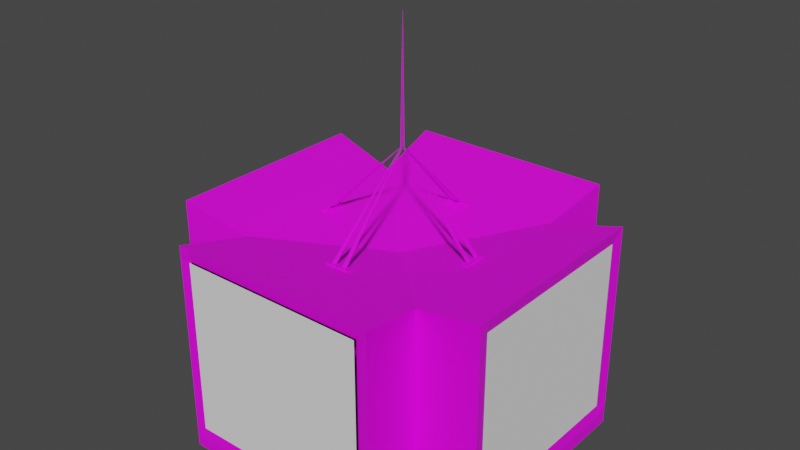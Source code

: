 # Source: SuperTVEnemy.blend  (saved by Blender 3.4.6; exported with 4.5.12 LTS)
import bpy
from mathutils import Matrix  # noqa: F401  (used for matrix-valued properties, if any)

bpy.ops.wm.read_factory_settings(use_empty=True)
scene = bpy.context.scene
scene.name = 'Scene'

# ---- collections
col_collection = bpy.data.collections.new('Collection'); scene.collection.children.link(col_collection)

# ---- images (referenced by path relative to the original .blend; pixels are not part of the script)
import os
ASSET_DIR = os.environ.get("B2B_ASSET_DIR", "")  # directory of the original .blend (textures are referenced by path, not embedded)
HERE = os.path.dirname(os.path.abspath(__file__))  # packed textures are extracted next to this script under _unpacked/

def load_image(name, relpath, width, height, colorspace="sRGB"):
    """Load a texture the original file referenced (path relative to the .blend, or extracted next to this script)."""
    p = next((c for c in (os.path.join(HERE, relpath), os.path.join(ASSET_DIR, relpath)) if relpath and os.path.exists(c)), "")
    if p:
        img = bpy.data.images.load(p, check_existing=True)
        img.name = name
    else:  # same state as the original file: an image datablock whose file is absent (Cycles renders it pink)
        img = bpy.data.images.new(name, width, height)
        img.source = "FILE"
        img.filepath = "//" + (relpath or name)
    img.colorspace_settings.name = colorspace
    return img
img_dungeons_2_texture_01_a_png_001 = load_image('Dungeons_2_Texture_01_A.png.001', 'Dungeons_2_Texture_01_A.png', 1024, 1024, 'sRGB')
img_dungeons_2_texture_01_a_png = load_image('Dungeons_2_Texture_01_A.png', 'Dungeons_2_Texture_01_A.png', 1024, 1024, 'sRGB')

# ---- materials (node trees are filled in below, after node groups)
mat_material_001 = bpy.data.materials.new('Material.001')
mat_material_001.alpha_threshold = 0.0
mat_material_001.use_transparent_shadow = False
mat_material_001.roughness = 0.5
mat_material_001.line_color = (0.0, 0.0, 0.0, 1.0)
mat_material = bpy.data.materials.new('Material')
mat_material.alpha_threshold = 0.0
mat_material.use_transparent_shadow = False
mat_material.roughness = 0.5
mat_material.line_color = (0.0, 0.0, 0.0, 1.0)

# ---- material node trees
mat_material_001.use_nodes = True; mat_material_001.node_tree.nodes.clear()
_N = mat_material_001.node_tree.nodes; _L = mat_material_001.node_tree.links
n0 = _N.new('ShaderNodeOutputMaterial'); n0.name = 'Material Output'; n0.location = (300, 300)
n1 = _N.new('ShaderNodeBsdfPrincipled'); n1.name = 'Principled BSDF'; n1.location = (10, 300)
n1.distribution = 'GGX'
n1.subsurface_method = 'RANDOM_WALK_SKIN'
n1.inputs[3].default_value = 1.45
n1.inputs[27].default_value = (0.0, 0.0, 0.0, 1.0)
n1.inputs[28].default_value = 1.0
n2 = _N.new('ShaderNodeTexImage'); n2.name = 'Image Texture'; n2.location = (-235, 99)
n2.image = img_dungeons_2_texture_01_a_png_001
_L.new(n1.outputs[0], n0.inputs[0])
_L.new(n2.outputs[0], n1.inputs[0])
n0.is_active_output = True
mat_material.use_nodes = True; mat_material.node_tree.nodes.clear()
_N = mat_material.node_tree.nodes; _L = mat_material.node_tree.links
n0 = _N.new('ShaderNodeOutputMaterial'); n0.name = 'Material Output'; n0.location = (300, 300)
n1 = _N.new('ShaderNodeBsdfPrincipled'); n1.name = 'Principled BSDF'; n1.location = (10, 300)
n1.distribution = 'GGX'
n1.subsurface_method = 'RANDOM_WALK_SKIN'
n1.inputs[3].default_value = 1.45
n1.inputs[27].default_value = (0.0, 0.0, 0.0, 1.0)
n1.inputs[28].default_value = 1.0
n2 = _N.new('ShaderNodeTexImage'); n2.name = 'Image Texture'; n2.location = (-235, 99)
n2.image = img_dungeons_2_texture_01_a_png
_L.new(n1.outputs[0], n0.inputs[0])
_L.new(n2.outputs[0], n1.inputs[0])
n0.is_active_output = True

# ---- world
world_world = bpy.data.worlds.new('World'); scene.world = world_world
world_world.use_nodes = True; world_world.node_tree.nodes.clear()
_N = world_world.node_tree.nodes; _L = world_world.node_tree.links
n0 = _N.new('ShaderNodeOutputWorld'); n0.name = 'World Output'; n0.location = (300, 300)
n1 = _N.new('ShaderNodeBackground'); n1.name = 'Background'; n1.location = (10, 300)
n1.inputs[0].default_value = (0.05088, 0.05088, 0.05088, 1.0)
_L.new(n1.outputs[0], n0.inputs[0])
n0.is_active_output = True
world_world.color = (0.05088, 0.05088, 0.05088)
world_world.use_sun_shadow = False
world_world.sun_shadow_jitter_overblur = 0.0

# ---- meshes
me_cube_001 = bpy.data.meshes.new('Cube.001')
me_cube_001.from_pydata([(-0.9764, 0.05567, -0.7224), (-0.9764, -0.09791, -0.7224), (-0.9764, 0.7443, -0.7224), (-0.9764, -1.102, -0.7224), (-0.9764, 0.05567, 1.329), (-0.9764, -0.09791, 1.329), (-0.9764, 0.7443, 1.329), (-0.9764, -1.102, 1.329), (-0.9764, 1.109, -0.7224), (-0.9764, 1.109, 1.329)], [], [(0, 4, 6, 2), (3, 7, 5, 1), (1, 5, 4, 0), (2, 6, 9, 8)])
_uv = me_cube_001.uv_layers.new(name='UVMap')
_uv.uv.foreach_set('vector', [0.07892, 0.5225, 0.9502, 0.5225, 0.9502, 0.8149, 0.07892, 0.8149, 0.07892, 0.03101, 0.9502, 0.03101, 0.9502, 0.4572, 0.07892, 0.4572, 0.07892, 0.4572, 0.9502, 0.4572, 0.9502, 0.5225, 0.07892, 0.5225, 0.07892, 0.8149, 0.9502, 0.8149, 0.9502, 0.9697, 0.07892, 0.9697])
me_cube_001.materials.append(None)
me_cube_001.use_mirror_vertex_groups = False
me_cube_001.update()
me_cube_002 = bpy.data.meshes.new('Cube.002')
me_cube_002.from_pydata([(-0.9764, 0.05567, -0.7224), (-0.9764, -0.09791, -0.7224), (-0.9764, 0.7443, -0.7224), (-0.9764, -1.102, -0.7224), (-0.9764, 0.05567, 1.329), (-0.9764, -0.09791, 1.329), (-0.9764, 0.7443, 1.329), (-0.9764, -1.102, 1.329), (-0.9764, 1.109, -0.7224), (-0.9764, 1.109, 1.329)], [], [(0, 4, 6, 2), (3, 7, 5, 1), (1, 5, 4, 0), (2, 6, 9, 8)])
_uv = me_cube_002.uv_layers.new(name='UVMap')
_uv.uv.foreach_set('vector', [0.07892, 0.5225, 0.9502, 0.5225, 0.9502, 0.8149, 0.07892, 0.8149, 0.07892, 0.03101, 0.9502, 0.03101, 0.9502, 0.4572, 0.07892, 0.4572, 0.07892, 0.4572, 0.9502, 0.4572, 0.9502, 0.5225, 0.07892, 0.5225, 0.07892, 0.8149, 0.9502, 0.8149, 0.9502, 0.9697, 0.07892, 0.9697])
me_cube_002.materials.append(None)
me_cube_002.use_mirror_vertex_groups = False
me_cube_002.update()
me_cube_003 = bpy.data.meshes.new('Cube.003')
me_cube_003.from_pydata([(0.02362, 1.0, 1.0), (0.02362, 1.0, -1.0), (0.02362, -1.0, 1.0), (0.02362, -1.0, -1.0), (-1.976, 1.244, 1.48), (-1.976, 1.244, -1.007), (-1.976, -1.244, 1.48), (-1.976, -1.244, -1.007), (-0.9343, 0.1247, 1.23), (-1.018, 0.135, 1.25), (-1.018, -0.135, 1.25), (-0.9343, -0.1247, 1.23), (-1.976, 0.05567, -1.007), (0.02362, 0.04476, 1.0), (-1.976, 0.05567, 1.48), (0.02362, 0.04476, -1.0), (-0.9343, 0.005583, 1.23), (-1.018, 0.006042, 1.25), (-1.976, -0.09791, -1.007), (0.02362, -0.07872, 1.0), (-0.9343, -0.009818, 1.23), (-1.976, -0.09791, 1.48), (0.02362, -0.07872, -1.0), (-1.018, -0.01063, 1.25), (-0.9786, 0.09463, 1.262), (-0.9642, 0.09287, 1.259), (-0.9642, -0.046, 1.259), (-0.9642, -0.09287, 1.259), (-0.9786, 0.04169, 1.262), (-0.9786, -0.09463, 1.262), (-0.9642, 0.04161, 1.259), (-0.9786, -0.04613, 1.262), (-1.013, 0.135, 1.271), (-0.9293, 0.1247, 1.251), (-0.9293, -0.009818, 1.251), (-0.9293, -0.1247, 1.251), (-1.013, 0.006042, 1.271), (-1.013, -0.135, 1.271), (-0.9293, 0.005583, 1.251), (-1.013, -0.01063, 1.271), (-0.03096, 0.01992, 2.236), (-0.02968, 0.01975, 2.236), (-0.02968, 0.006874, 2.236), (-0.02968, 0.002526, 2.236), (-0.03096, 0.01501, 2.236), (-0.03096, 0.002363, 2.236), (-0.02968, 0.015, 2.236), (-0.03096, 0.006861, 2.236), (0.02362, 1.0, -0.7708), (-1.976, -1.244, -0.7224), (0.02362, -1.0, -0.7708), (-1.976, 1.244, -0.7224), (0.02362, 0.04476, -0.7708), (-1.953, 0.05567, -0.7224), (-1.953, -0.09791, -0.7224), (0.02362, -0.07872, -0.7708), (-1.976, 0.7443, 1.48), (0.02362, 0.5984, -1.0), (-1.018, 0.08077, 1.25), (-1.976, 0.7443, -1.007), (0.02362, 0.5984, 1.0), (-0.9343, 0.07464, 1.23), (-1.013, 0.08077, 1.271), (-0.9293, 0.07464, 1.251), (-0.9786, 0.07238, 1.262), (-0.9642, 0.07133, 1.259), (-0.03096, 0.01785, 2.236), (-0.02968, 0.01775, 2.236), (0.02362, 0.5984, -0.7708), (-1.953, 0.7443, -0.7224), (0.02362, 0.9528, -0.9528), (0.02362, 0.9528, -0.8181), (0.02362, 0.6457, -0.8181), (0.02362, 0.6457, -0.9528), (0.2296, 0.9528, -0.8181), (0.2296, 0.9528, -0.9528), (0.2296, 0.6457, -0.9528), (0.2296, 0.6457, -0.8181), (0.2296, 0.9067, -0.9067), (0.2296, 0.9067, -0.8641), (0.2296, 0.6917, -0.8641), (0.2296, 0.6917, -0.9067), (-1.976, -1.102, -1.007), (0.02362, -0.8858, 1.0), (-0.9343, -0.1105, 1.23), (-1.976, -1.102, 1.48), (0.02362, -0.8858, -1.0), (-1.018, -0.1196, 1.25), (-0.9293, -0.1105, 1.251), (-1.013, -0.1196, 1.271), (-0.9642, -0.08706, 1.259), (-0.9786, -0.08862, 1.262), (-0.02968, 0.003065, 2.236), (-0.03096, 0.00292, 2.236), (-1.953, -1.102, -0.7224), (0.02362, -0.8858, -0.7708), (-1.976, -1.244, 1.329), (0.02362, 1.0, 0.8789), (0.02362, -1.0, 0.8789), (-1.976, 1.244, 1.329), (0.02362, 0.04476, 0.8789), (-1.953, 0.05567, 1.329), (-1.953, -0.09791, 1.329), (0.02362, -0.07872, 0.8789), (0.02362, 0.5984, 0.8789), (-1.953, 0.7443, 1.329), (-1.953, -1.102, 1.329), (0.02362, -0.8858, 0.8789), (-1.976, 1.109, 1.48), (0.02362, 0.8916, -1.0), (-1.018, 0.1203, 1.25), (-1.013, 0.1203, 1.271), (-0.9786, 0.08863, 1.262), (-0.03096, 0.01936, 2.236), (-1.953, 1.109, -0.7224), (-1.976, 1.109, -1.007), (0.02362, 0.8916, 1.0), (-0.9343, 0.1112, 1.23), (-0.9293, 0.1112, 1.251), (-0.9642, 0.08706, 1.259), (-0.02968, 0.01921, 2.236), (0.02362, 0.8916, -0.7708), (0.02362, 0.8699, -0.9528), (0.02362, 0.8699, -0.8181), (0.2296, 0.8699, -0.9528), (0.2296, 0.8699, -0.8181), (0.2296, 0.8487, -0.9067), (0.2296, 0.8487, -0.8641), (0.02362, 0.8916, 0.8789), (-1.953, 1.109, 1.329), (0.02362, 1.0, -0.8854), (0.02362, -1.0, -0.8854), (-1.976, 1.244, -0.865), (0.02362, 0.04476, -0.8854), (-1.976, 0.05567, -0.865), (-1.976, -0.09791, -0.865), (0.02362, -0.07872, -0.8854), (-1.976, -1.244, -0.865), (-1.976, 0.7443, -0.865), (0.02362, 0.5984, -0.8854), (0.02362, 0.9528, -0.8854), (0.02362, 0.6457, -0.8854), (0.2296, 0.9528, -0.8854), (0.2296, 0.6457, -0.8854), (0.2296, 0.9067, -0.8854), (0.2296, 0.6917, -0.8854), (0.02362, -0.8858, -0.8854), (-1.976, -1.102, -0.865), (-1.976, 1.109, -0.865), (-0.02362, 1.0, 1.0), (-0.02362, 1.0, -1.0), (-0.02362, -1.0, 1.0), (-0.02362, -1.0, -1.0), (1.976, 1.244, 1.48), (1.976, 1.244, -1.007), (1.976, -1.244, 1.48), (1.976, -1.244, -1.007), (0.9343, 0.1247, 1.23), (1.018, 0.135, 1.25), (1.018, -0.135, 1.25), (0.9343, -0.1247, 1.23), (1.976, 0.05567, -1.007), (-0.02362, 0.04476, 1.0), (1.976, 0.05567, 1.48), (-0.02362, 0.04476, -1.0), (0.9343, 0.005583, 1.23), (1.018, 0.006042, 1.25), (1.976, -0.09791, -1.007), (-0.02362, -0.07872, 1.0), (0.9343, -0.009818, 1.23), (1.976, -0.09791, 1.48), (-0.02362, -0.07872, -1.0), (1.018, -0.01063, 1.25), (0.9786, 0.09463, 1.262), (0.9642, 0.09287, 1.259), (0.9642, -0.046, 1.259), (0.9642, -0.09287, 1.259), (0.9786, 0.04169, 1.262), (0.9786, -0.09463, 1.262), (0.9642, 0.04161, 1.259), (0.9786, -0.04613, 1.262), (1.013, 0.135, 1.271), (0.9293, 0.1247, 1.251), (0.9293, -0.009818, 1.251), (0.9293, -0.1247, 1.251), (1.013, 0.006042, 1.271), (1.013, -0.135, 1.271), (0.9293, 0.005583, 1.251), (1.013, -0.01063, 1.271), (0.008805, 0.01992, 2.236), (0.007521, 0.01975, 2.236), (0.007521, 0.006874, 2.236), (0.007521, 0.002526, 2.236), (0.008805, 0.01501, 2.236), (0.008805, 0.002363, 2.236), (0.007521, 0.015, 2.236), (0.008805, 0.006861, 2.236), (-0.02362, 1.0, -0.7708), (1.976, -1.244, -0.7224), (-0.02362, -1.0, -0.7708), (1.976, 1.244, -0.7224), (-0.02362, 0.04476, -0.7708), (1.953, 0.05567, -0.7224), (1.953, -0.09791, -0.7224), (-0.02362, -0.07872, -0.7708), (1.976, 0.7443, 1.48), (-0.02362, 0.5984, -1.0), (1.018, 0.08077, 1.25), (1.976, 0.7443, -1.007), (-0.02362, 0.5984, 1.0), (0.9343, 0.07464, 1.23), (1.013, 0.08077, 1.271), (0.9293, 0.07464, 1.251), (0.9786, 0.07238, 1.262), (0.9642, 0.07133, 1.259), (0.008805, 0.01785, 2.236), (0.007521, 0.01775, 2.236), (-0.02362, 0.5984, -0.7708), (1.953, 0.7443, -0.7224), (-0.02362, 0.9528, -0.9528), (-0.02362, 0.9528, -0.8181), (-0.02362, 0.6457, -0.8181), (-0.02362, 0.6457, -0.9528), (-0.2296, 0.9528, -0.8181), (-0.2296, 0.9528, -0.9528), (-0.2296, 0.6457, -0.9528), (-0.2296, 0.6457, -0.8181), (-0.2296, 0.9067, -0.9067), (-0.2296, 0.9067, -0.8641), (-0.2296, 0.6917, -0.8641), (-0.2296, 0.6917, -0.9067), (1.976, -1.102, -1.007), (-0.02362, -0.8858, 1.0), (0.9343, -0.1105, 1.23), (1.976, -1.102, 1.48), (-0.02362, -0.8858, -1.0), (1.018, -0.1196, 1.25), (0.9293, -0.1105, 1.251), (1.013, -0.1196, 1.271), (0.9642, -0.08706, 1.259), (0.9786, -0.08862, 1.262), (0.007521, 0.003065, 2.236), (0.008805, 0.00292, 2.236), (1.953, -1.102, -0.7224), (-0.02362, -0.8858, -0.7708), (1.976, -1.244, 1.329), (-0.02362, 1.0, 0.8789), (-0.02362, -1.0, 0.8789), (1.976, 1.244, 1.329), (-0.02362, 0.04476, 0.8789), (1.953, 0.05567, 1.329), (1.953, -0.09791, 1.329), (-0.02362, -0.07872, 0.8789), (-0.02362, 0.5984, 0.8789), (1.953, 0.7443, 1.329), (1.953, -1.102, 1.329), (-0.02362, -0.8858, 0.8789), (1.976, 1.109, 1.48), (-0.02362, 0.8916, -1.0), (1.018, 0.1203, 1.25), (1.013, 0.1203, 1.271), (0.9786, 0.08863, 1.262), (0.008805, 0.01936, 2.236), (1.953, 1.109, -0.7224), (1.976, 1.109, -1.007), (-0.02362, 0.8916, 1.0), (0.9343, 0.1112, 1.23), (0.9293, 0.1112, 1.251), (0.9642, 0.08706, 1.259), (0.007521, 0.01921, 2.236), (-0.02362, 0.8916, -0.7708), (-0.02362, 0.8699, -0.9528), (-0.02362, 0.8699, -0.8181), (-0.2296, 0.8699, -0.9528), (-0.2296, 0.8699, -0.8181), (-0.2296, 0.8487, -0.9067), (-0.2296, 0.8487, -0.8641), (-0.02362, 0.8916, 0.8789), (1.953, 1.109, 1.329), (-0.02362, 1.0, -0.8854), (-0.02362, -1.0, -0.8854), (1.976, 1.244, -0.865), (-0.02362, 0.04476, -0.8854), (1.976, 0.05567, -0.865), (1.976, -0.09791, -0.865), (-0.02362, -0.07872, -0.8854), (1.976, -1.244, -0.865), (1.976, 0.7443, -0.865), (-0.02362, 0.5984, -0.8854), (-0.02362, 0.9528, -0.8854), (-0.02362, 0.6457, -0.8854), (-0.2296, 0.9528, -0.8854), (-0.2296, 0.6457, -0.8854), (-0.2296, 0.9067, -0.8854), (-0.2296, 0.6917, -0.8854), (-0.02362, -0.8858, -0.8854), (1.976, -1.102, -0.865), (1.976, 1.109, -0.865), (-0.9873, 0.01093, 1.0), (-0.9873, 0.01093, -1.0), (1.013, 0.01093, 1.0), (1.013, 0.01093, -1.0), (-1.231, -1.989, 1.48), (-1.231, -1.989, -1.007), (1.256, -1.989, 1.48), (1.256, -1.989, -1.007), (-0.112, -0.947, 1.23), (-0.1223, -1.031, 1.25), (0.1477, -1.031, 1.25), (0.1374, -0.947, 1.23), (-0.04297, -1.989, -1.007), (-0.03206, 0.01093, 1.0), (-0.04297, -1.989, 1.48), (-0.03206, 0.01093, -1.0), (0.007116, -0.947, 1.23), (0.006657, -1.031, 1.25), (0.1106, -1.989, -1.007), (0.09142, 0.01093, 1.0), (0.02252, -0.947, 1.23), (0.1106, -1.989, 1.48), (0.09142, 0.01093, -1.0), (0.02332, -1.031, 1.25), (-0.08194, -0.9913, 1.262), (-0.08018, -0.9769, 1.259), (0.05869, -0.9769, 1.259), (0.1056, -0.9769, 1.259), (-0.02899, -0.9913, 1.262), (0.1073, -0.9913, 1.262), (-0.02892, -0.9769, 1.259), (0.05883, -0.9913, 1.262), (-0.1223, -1.026, 1.271), (-0.112, -0.942, 1.251), (0.02252, -0.942, 1.251), (0.1374, -0.942, 1.251), (0.006657, -1.026, 1.271), (0.1477, -1.026, 1.271), (0.007116, -0.942, 1.251), (0.02332, -1.026, 1.271), (-0.01923, -0.01003, 2.236), (-0.01907, -0.008695, 2.236), (-0.006731, -0.008695, 2.236), (-0.002565, -0.008695, 2.236), (-0.01452, -0.01003, 2.236), (-0.002409, -0.01003, 2.236), (-0.01452, -0.008695, 2.236), (-0.006718, -0.01003, 2.236), (-0.9873, 0.01093, -0.7708), (1.256, -1.989, -0.7224), (1.013, 0.01093, -0.7708), (-1.231, -1.989, -0.7224), (-0.03206, 0.01093, -0.7708), (-0.04297, -1.965, -0.7224), (0.1106, -1.965, -0.7224), (0.09142, 0.01093, -0.7708), (-0.7316, -1.989, 1.48), (-0.5857, 0.01093, -1.0), (-0.06807, -1.031, 1.25), (-0.7316, -1.989, -1.007), (-0.5857, 0.01093, 1.0), (-0.06194, -0.947, 1.23), (-0.06807, -1.026, 1.271), (-0.06194, -0.942, 1.251), (-0.05968, -0.9913, 1.262), (-0.05863, -0.9769, 1.259), (-0.01725, -0.01003, 2.236), (-0.01716, -0.008695, 2.236), (-0.5857, 0.01093, -0.7708), (-0.7316, -1.965, -0.7224), (-0.9401, 0.01093, -0.9528), (-0.9401, 0.01093, -0.8181), (-0.633, 0.01093, -0.8181), (-0.633, 0.01093, -0.9528), (-0.9401, 0.2169, -0.8181), (-0.9401, 0.2169, -0.9528), (-0.633, 0.2169, -0.9528), (-0.633, 0.2169, -0.8181), (-0.894, 0.2169, -0.9067), (-0.894, 0.2169, -0.8641), (-0.679, 0.2169, -0.8641), (-0.679, 0.2169, -0.9067), (1.114, -1.989, -1.007), (0.8985, 0.01093, 1.0), (0.1232, -0.947, 1.23), (1.114, -1.989, 1.48), (0.8985, 0.01093, -1.0), (0.1323, -1.031, 1.25), (0.1232, -0.942, 1.251), (0.1323, -1.026, 1.271), (0.09976, -0.9769, 1.259), (0.1013, -0.9913, 1.262), (-0.003082, -0.008695, 2.236), (-0.002943, -0.01003, 2.236), (1.114, -1.965, -0.7224), (0.8985, 0.01093, -0.7708), (1.256, -1.989, 1.329), (-0.9873, 0.01093, 0.8789), (1.013, 0.01093, 0.8789), (-1.231, -1.989, 1.329), (-0.03206, 0.01093, 0.8789), (-0.04297, -1.965, 1.329), (0.1106, -1.965, 1.329), (0.09142, 0.01093, 0.8789), (-0.5857, 0.01093, 0.8789), (-0.7316, -1.965, 1.329), (1.114, -1.965, 1.329), (0.8985, 0.01093, 0.8789), (-1.096, -1.989, 1.48), (-0.8789, 0.01093, -1.0), (-0.1076, -1.031, 1.25), (-0.1076, -1.026, 1.271), (-0.07593, -0.9913, 1.262), (-0.01869, -0.01003, 2.236), (-1.096, -1.965, -0.7224), (-1.096, -1.989, -1.007), (-0.8789, 0.01093, 1.0), (-0.09851, -0.947, 1.23), (-0.09851, -0.942, 1.251), (-0.07436, -0.9769, 1.259), (-0.01855, -0.008695, 2.236), (-0.8789, 0.01093, -0.7708), (-0.8572, 0.01093, -0.9528), (-0.8572, 0.01093, -0.8181), (-0.8572, 0.2169, -0.9528), (-0.8572, 0.2169, -0.8181), (-0.836, 0.2169, -0.9067), (-0.836, 0.2169, -0.8641), (-0.8789, 0.01093, 0.8789), (-1.096, -1.965, 1.329), (-0.9873, 0.01093, -0.8854), (1.013, 0.01093, -0.8854), (-1.231, -1.989, -0.865), (-0.03206, 0.01093, -0.8854), (-0.04297, -1.989, -0.865), (0.1106, -1.989, -0.865), (0.09142, 0.01093, -0.8854), (1.256, -1.989, -0.865), (-0.7316, -1.989, -0.865), (-0.5857, 0.01093, -0.8854), (-0.9401, 0.01093, -0.8854), (-0.633, 0.01093, -0.8854), (-0.9401, 0.2169, -0.8854), (-0.633, 0.2169, -0.8854), (-0.894, 0.2169, -0.8854), (-0.679, 0.2169, -0.8854), (0.8985, 0.01093, -0.8854), (1.114, -1.989, -0.865), (-1.096, -1.989, -0.865), (-0.9873, -0.03632, 1.0), (-0.9873, -0.03632, -1.0), (1.013, -0.03632, 1.0), (1.013, -0.03632, -1.0), (-1.231, 1.964, 1.48), (-1.231, 1.964, -1.007), (1.256, 1.964, 1.48), (1.256, 1.964, -1.007), (-0.112, 0.9216, 1.23), (-0.1223, 1.006, 1.25), (0.1477, 1.006, 1.25), (0.1374, 0.9216, 1.23), (-0.04297, 1.964, -1.007), (-0.03206, -0.03632, 1.0), (-0.04297, 1.964, 1.48), (-0.03206, -0.03632, -1.0), (0.007116, 0.9216, 1.23), (0.006657, 1.006, 1.25), (0.1106, 1.964, -1.007), (0.09142, -0.03632, 1.0), (0.02252, 0.9216, 1.23), (0.1106, 1.964, 1.48), (0.09142, -0.03632, -1.0), (0.02332, 1.006, 1.25), (-0.08194, 0.9659, 1.262), (-0.08018, 0.9515, 1.259), (0.05869, 0.9515, 1.259), (0.1056, 0.9515, 1.259), (-0.02899, 0.9659, 1.262), (0.1073, 0.9659, 1.262), (-0.02892, 0.9515, 1.259), (0.05883, 0.9659, 1.262), (-0.1223, 1.001, 1.271), (-0.112, 0.9166, 1.251), (0.02252, 0.9166, 1.251), (0.1374, 0.9166, 1.251), (0.006657, 1.001, 1.271), (0.1477, 1.001, 1.271), (0.007116, 0.9166, 1.251), (0.02332, 1.001, 1.271), (-0.01923, 0.03148, 2.236), (-0.01907, 0.03014, 2.236), (-0.006731, 0.03014, 2.236), (-0.002565, 0.03014, 2.236), (-0.01452, 0.03148, 2.236), (-0.002409, 0.03148, 2.236), (-0.01452, 0.03014, 2.236), (-0.006718, 0.03148, 2.236), (-0.9873, -0.03632, -0.7708), (1.256, 1.964, -0.7224), (1.013, -0.03632, -0.7708), (-1.231, 1.964, -0.7224), (-0.03206, -0.03632, -0.7708), (-0.04297, 1.94, -0.7224), (0.1106, 1.94, -0.7224), (0.09142, -0.03632, -0.7708), (-0.7316, 1.964, 1.48), (-0.5857, -0.03632, -1.0), (-0.06807, 1.006, 1.25), (-0.7316, 1.964, -1.007), (-0.5857, -0.03632, 1.0), (-0.06194, 0.9216, 1.23), (-0.06807, 1.001, 1.271), (-0.06194, 0.9166, 1.251), (-0.05968, 0.9659, 1.262), (-0.05863, 0.9515, 1.259), (-0.01725, 0.03148, 2.236), (-0.01716, 0.03014, 2.236), (-0.5857, -0.03632, -0.7708), (-0.7316, 1.94, -0.7224), (-0.9401, -0.03632, -0.9528), (-0.9401, -0.03632, -0.8181), (-0.633, -0.03632, -0.8181), (-0.633, -0.03632, -0.9528), (-0.9401, -0.2423, -0.8181), (-0.9401, -0.2423, -0.9528), (-0.633, -0.2423, -0.9528), (-0.633, -0.2423, -0.8181), (-0.894, -0.2423, -0.9067), (-0.894, -0.2423, -0.8641), (-0.679, -0.2423, -0.8641), (-0.679, -0.2423, -0.9067), (1.114, 1.964, -1.007), (0.8985, -0.03632, 1.0), (0.1232, 0.9216, 1.23), (1.114, 1.964, 1.48), (0.8985, -0.03632, -1.0), (0.1323, 1.006, 1.25), (0.1232, 0.9166, 1.251), (0.1323, 1.001, 1.271), (0.09976, 0.9515, 1.259), (0.1013, 0.9659, 1.262), (-0.003082, 0.03014, 2.236), (-0.002943, 0.03148, 2.236), (1.114, 1.94, -0.7224), (0.8985, -0.03632, -0.7708), (1.256, 1.964, 1.329), (-0.9873, -0.03632, 0.8789), (1.013, -0.03632, 0.8789), (-1.231, 1.964, 1.329), (-0.03206, -0.03632, 0.8789), (-0.04297, 1.94, 1.329), (0.1106, 1.94, 1.329), (0.09142, -0.03632, 0.8789), (-0.5857, -0.03632, 0.8789), (-0.7316, 1.94, 1.329), (1.114, 1.94, 1.329), (0.8985, -0.03632, 0.8789), (-1.096, 1.964, 1.48), (-0.8789, -0.03632, -1.0), (-0.1076, 1.006, 1.25), (-0.1076, 1.001, 1.271), (-0.07593, 0.9659, 1.262), (-0.01869, 0.03148, 2.236), (-1.096, 1.94, -0.7224), (-1.096, 1.964, -1.007), (-0.8789, -0.03632, 1.0), (-0.09851, 0.9216, 1.23), (-0.09851, 0.9166, 1.251), (-0.07436, 0.9515, 1.259), (-0.01855, 0.03014, 2.236), (-0.8789, -0.03632, -0.7708), (-0.8572, -0.03632, -0.9528), (-0.8572, -0.03632, -0.8181), (-0.8572, -0.2423, -0.9528), (-0.8572, -0.2423, -0.8181), (-0.836, -0.2423, -0.9067), (-0.836, -0.2423, -0.8641), (-0.8789, -0.03632, 0.8789), (-1.096, 1.94, 1.329), (-0.9873, -0.03632, -0.8854), (1.013, -0.03632, -0.8854), (-1.231, 1.964, -0.865), (-0.03206, -0.03632, -0.8854), (-0.04297, 1.964, -0.865), (0.1106, 1.964, -0.865), (0.09142, -0.03632, -0.8854), (1.256, 1.964, -0.865), (-0.7316, 1.964, -0.865), (-0.5857, -0.03632, -0.8854), (-0.9401, -0.03632, -0.8854), (-0.633, -0.03632, -0.8854), (-0.9401, -0.2423, -0.8854), (-0.633, -0.2423, -0.8854), (-0.894, -0.2423, -0.8854), (-0.679, -0.2423, -0.8854), (0.8985, -0.03632, -0.8854), (1.114, 1.964, -0.865), (-1.096, 1.964, -0.865), (-0.0129, 0.01204, 3.681), (-0.0128, 0.01203, 3.681), (-0.0128, 0.01073, 3.681), (-0.0128, 0.01069, 3.681), (-0.0129, 0.012, 3.681), (-0.0129, 0.01067, 3.681), (-0.0128, 0.01187, 3.681), (-0.0128, 0.01166, 3.681), (-0.0129, 0.01166, 3.681), (-0.0129, 0.01072, 3.681), (-0.0129, 0.01102, 3.681), (-0.0128, 0.01103, 3.681), (-0.0129, 0.01188, 3.681), (-0.0128, 0.01199, 3.681), (-0.009806, 0.01204, 3.681), (-0.009906, 0.01203, 3.681), (-0.009906, 0.01073, 3.681), (-0.009906, 0.01069, 3.681), (-0.009806, 0.012, 3.681), (-0.009806, 0.01067, 3.681), (-0.009906, 0.01187, 3.681), (-0.009906, 0.01166, 3.681), (-0.009806, 0.01166, 3.681), (-0.009806, 0.01072, 3.681), (-0.009806, 0.01102, 3.681), (-0.009906, 0.01103, 3.681), (-0.009806, 0.01188, 3.681), (-0.009906, 0.01199, 3.681), (-0.01199, 0.00971, 3.681), (-0.01198, 0.009814, 3.681), (-0.01073, 0.009814, 3.681), (-0.01069, 0.009814, 3.681), (-0.01195, 0.00971, 3.681), (-0.01068, 0.00971, 3.681), (-0.01183, 0.009814, 3.681), (-0.01162, 0.009814, 3.681), (-0.01162, 0.00971, 3.681), (-0.01072, 0.00971, 3.681), (-0.01101, 0.00971, 3.681), (-0.01102, 0.009814, 3.681), (-0.01183, 0.00971, 3.681), (-0.01194, 0.009814, 3.681), (-0.01199, 0.01294, 3.681), (-0.01198, 0.01284, 3.681), (-0.01073, 0.01284, 3.681), (-0.01069, 0.01284, 3.681), (-0.01195, 0.01294, 3.681), (-0.01068, 0.01294, 3.681), (-0.01183, 0.01284, 3.681), (-0.01162, 0.01284, 3.681), (-0.01162, 0.01294, 3.681), (-0.01072, 0.01294, 3.681), (-0.01101, 0.01294, 3.681), (-0.01102, 0.01284, 3.681), (-0.01183, 0.01294, 3.681), (-0.01194, 0.01284, 3.681)], [], [(84, 20, 34, 88), (98, 2, 6, 96), (129, 108, 4, 99), (82, 86, 3, 7), (107, 83, 2, 98), (99, 4, 0, 97), (0, 4, 9, 8), (85, 6, 10, 87), (6, 2, 11, 10), (116, 0, 8, 117), (19, 13, 16, 20), (56, 14, 17, 58), (104, 60, 13, 100), (59, 57, 15, 12), (102, 21, 14, 101), (117, 8, 33, 118), (106, 85, 21, 102), (83, 19, 20, 84), (14, 21, 23, 17), (100, 13, 19, 103), (12, 15, 22, 18), (16, 17, 23, 20), (25, 24, 40, 41), (64, 28, 44, 66), (17, 16, 38, 36), (58, 17, 36, 62), (8, 9, 32, 33), (20, 23, 39, 34), (87, 10, 37, 89), (10, 11, 35, 37), (24, 25, 33, 32), (90, 27, 35, 88), (112, 24, 32, 111), (27, 29, 37, 35), (65, 30, 38, 63), (30, 28, 36, 38), (91, 31, 39, 89), (31, 26, 34, 39), (47, 93, 605, 606), (195, 193, 618, 617), (26, 31, 47, 42), (28, 30, 46, 44), (29, 27, 43, 45), (90, 26, 42, 92), (91, 29, 45, 93), (119, 25, 41, 120), (133, 52, 55, 136), (147, 94, 54, 135), (135, 54, 53, 134), (139, 68, 52, 133), (132, 51, 48, 130), (146, 95, 50, 131), (148, 114, 51, 132), (131, 50, 49, 137), (134, 53, 69, 138), (123, 72, 77, 125), (30, 65, 67, 46), (344, 365, 630, 631), (119, 65, 63, 118), (28, 64, 62, 36), (110, 58, 62, 111), (112, 64, 66, 113), (16, 61, 63, 38), (115, 109, 57, 59), (128, 116, 60, 104), (108, 56, 58, 110), (13, 60, 61, 16), (101, 14, 56, 105), (130, 48, 71, 140), (121, 68, 72, 123), (139, 57, 73, 141), (109, 1, 70, 122), (140, 71, 74, 142), (141, 73, 76, 143), (122, 70, 75, 124), (142, 74, 79, 144), (125, 77, 80, 127), (143, 76, 81, 145), (124, 75, 78, 126), (136, 55, 95, 146), (137, 49, 94, 147), (31, 91, 93, 47), (27, 90, 92, 43), (490, 492, 643, 641), (29, 91, 89, 37), (26, 90, 88, 34), (23, 87, 89, 39), (2, 83, 84, 11), (96, 6, 85, 106), (21, 85, 87, 23), (103, 19, 83, 107), (18, 22, 86, 82), (11, 84, 88, 35), (55, 103, 107, 95), (49, 96, 106, 94), (121, 128, 104, 68), (52, 100, 103, 55), (68, 104, 100, 52), (51, 99, 97, 48), (95, 107, 98, 50), (114, 129, 99, 51), (50, 98, 96, 49), (48, 97, 128, 121), (76, 124, 126, 81), (74, 125, 127, 79), (73, 122, 124, 76), (57, 109, 122, 73), (48, 121, 123, 71), (4, 108, 110, 9), (97, 0, 116, 128), (5, 1, 109, 115), (24, 112, 113, 40), (9, 110, 111, 32), (25, 119, 118, 33), (44, 46, 603, 604), (71, 123, 125, 74), (138, 69, 114, 148), (65, 119, 120, 67), (64, 112, 111, 62), (61, 117, 118, 63), (60, 116, 117, 61), (105, 56, 108, 129), (59, 138, 148, 115), (7, 137, 147, 82), (22, 136, 146, 86), (77, 143, 145, 80), (75, 142, 144, 78), (72, 141, 143, 77), (70, 140, 142, 75), (68, 139, 141, 72), (1, 130, 140, 70), (12, 134, 138, 59), (3, 131, 137, 7), (115, 148, 132, 5), (86, 146, 131, 3), (5, 132, 130, 1), (57, 139, 133, 15), (18, 135, 134, 12), (82, 147, 135, 18), (15, 133, 136, 22), (233, 237, 183, 169), (247, 245, 155, 151), (278, 248, 153, 257), (231, 156, 152, 235), (256, 247, 151, 232), (248, 246, 149, 153), (149, 157, 158, 153), (234, 236, 159, 155), (155, 159, 160, 151), (265, 266, 157, 149), (168, 169, 165, 162), (205, 207, 166, 163), (253, 249, 162, 209), (208, 161, 164, 206), (251, 250, 163, 170), (266, 267, 182, 157), (255, 251, 170, 234), (232, 233, 169, 168), (163, 166, 172, 170), (249, 252, 168, 162), (161, 167, 171, 164), (165, 169, 172, 166), (174, 190, 189, 173), (213, 215, 193, 177), (166, 185, 187, 165), (207, 211, 185, 166), (157, 182, 181, 158), (169, 183, 188, 172), (236, 238, 186, 159), (159, 186, 184, 160), (173, 181, 182, 174), (239, 237, 184, 176), (261, 260, 181, 173), (176, 184, 186, 178), (214, 212, 187, 179), (179, 187, 185, 177), (240, 238, 188, 180), (180, 188, 183, 175), (216, 195, 617, 616), (343, 341, 627, 629), (175, 191, 196, 180), (177, 193, 195, 179), (178, 194, 192, 176), (239, 241, 191, 175), (240, 242, 194, 178), (268, 269, 190, 174), (282, 285, 204, 201), (296, 284, 203, 243), (284, 283, 202, 203), (288, 282, 201, 217), (281, 279, 197, 200), (295, 280, 199, 244), (297, 281, 200, 263), (280, 286, 198, 199), (283, 287, 218, 202), (272, 274, 226, 221), (179, 195, 216, 214), (560, 487, 638, 642), (268, 267, 212, 214), (177, 185, 211, 213), (259, 260, 211, 207), (261, 262, 215, 213), (165, 187, 212, 210), (264, 208, 206, 258), (277, 253, 209, 265), (257, 259, 207, 205), (162, 165, 210, 209), (250, 254, 205, 163), (279, 289, 220, 197), (270, 272, 221, 217), (288, 290, 222, 206), (258, 271, 219, 150), (289, 291, 223, 220), (290, 292, 225, 222), (271, 273, 224, 219), (291, 293, 228, 223), (274, 276, 229, 226), (292, 294, 230, 225), (273, 275, 227, 224), (285, 295, 244, 204), (286, 296, 243, 198), (180, 196, 242, 240), (176, 192, 241, 239), (46, 67, 602, 603), (178, 186, 238, 240), (175, 183, 237, 239), (172, 188, 238, 236), (151, 160, 233, 232), (245, 255, 234, 155), (170, 172, 236, 234), (252, 256, 232, 168), (167, 231, 235, 171), (160, 184, 237, 233), (204, 244, 256, 252), (198, 243, 255, 245), (270, 217, 253, 277), (201, 204, 252, 249), (217, 201, 249, 253), (200, 197, 246, 248), (244, 199, 247, 256), (263, 200, 248, 278), (199, 198, 245, 247), (197, 270, 277, 246), (225, 230, 275, 273), (223, 228, 276, 274), (222, 225, 273, 271), (206, 222, 271, 258), (197, 220, 272, 270), (153, 158, 259, 257), (246, 277, 265, 149), (154, 264, 258, 150), (173, 189, 262, 261), (158, 181, 260, 259), (174, 182, 267, 268), (192, 194, 615, 613), (220, 223, 274, 272), (287, 297, 263, 218), (214, 216, 269, 268), (213, 211, 260, 261), (210, 212, 267, 266), (209, 210, 266, 265), (254, 278, 257, 205), (208, 264, 297, 287), (156, 231, 296, 286), (171, 235, 295, 285), (226, 229, 294, 292), (224, 227, 293, 291), (221, 226, 292, 290), (219, 224, 291, 289), (217, 221, 290, 288), (150, 219, 289, 279), (161, 208, 287, 283), (152, 156, 286, 280), (264, 154, 281, 297), (235, 152, 280, 295), (154, 150, 279, 281), (206, 164, 282, 288), (167, 161, 283, 284), (231, 167, 284, 296), (164, 171, 285, 282), (382, 318, 332, 386), (396, 300, 304, 394), (427, 406, 302, 397), (380, 384, 301, 305), (405, 381, 300, 396), (397, 302, 298, 395), (298, 302, 307, 306), (383, 304, 308, 385), (304, 300, 309, 308), (414, 298, 306, 415), (317, 311, 314, 318), (354, 312, 315, 356), (402, 358, 311, 398), (357, 355, 313, 310), (400, 319, 312, 399), (415, 306, 331, 416), (404, 383, 319, 400), (381, 317, 318, 382), (312, 319, 321, 315), (398, 311, 317, 401), (310, 313, 320, 316), (314, 315, 321, 318), (323, 322, 338, 339), (362, 326, 342, 364), (315, 314, 336, 334), (356, 315, 334, 360), (306, 307, 330, 331), (318, 321, 337, 332), (385, 308, 335, 387), (308, 309, 333, 335), (322, 323, 331, 330), (388, 325, 333, 386), (410, 322, 330, 409), (325, 327, 335, 333), (363, 328, 336, 361), (328, 326, 334, 336), (389, 329, 337, 387), (329, 324, 332, 337), (338, 411, 628, 624), (539, 490, 641, 640), (324, 329, 345, 340), (326, 328, 344, 342), (327, 325, 341, 343), (388, 324, 340, 390), (389, 327, 343, 391), (417, 323, 339, 418), (431, 350, 353, 434), (445, 392, 352, 433), (433, 352, 351, 432), (437, 366, 350, 431), (430, 349, 346, 428), (444, 393, 348, 429), (446, 412, 349, 430), (429, 348, 347, 435), (432, 351, 367, 436), (421, 370, 375, 423), (328, 363, 365, 344), (45, 43, 599, 601), (417, 363, 361, 416), (326, 362, 360, 334), (408, 356, 360, 409), (410, 362, 364, 411), (314, 359, 361, 336), (413, 407, 355, 357), (426, 414, 358, 402), (406, 354, 356, 408), (311, 358, 359, 314), (399, 312, 354, 403), (428, 346, 369, 438), (419, 366, 370, 421), (437, 355, 371, 439), (407, 299, 368, 420), (438, 369, 372, 440), (439, 371, 374, 441), (420, 368, 373, 422), (440, 372, 377, 442), (423, 375, 378, 425), (441, 374, 379, 443), (422, 373, 376, 424), (434, 353, 393, 444), (435, 347, 392, 445), (329, 389, 391, 345), (325, 388, 390, 341), (262, 189, 610, 614), (327, 389, 387, 335), (324, 388, 386, 332), (321, 385, 387, 337), (300, 381, 382, 309), (394, 304, 383, 404), (319, 383, 385, 321), (401, 317, 381, 405), (316, 320, 384, 380), (309, 382, 386, 333), (353, 401, 405, 393), (347, 394, 404, 392), (419, 426, 402, 366), (350, 398, 401, 353), (366, 402, 398, 350), (349, 397, 395, 346), (393, 405, 396, 348), (412, 427, 397, 349), (348, 396, 394, 347), (346, 395, 426, 419), (374, 422, 424, 379), (372, 423, 425, 377), (371, 420, 422, 374), (355, 407, 420, 371), (346, 419, 421, 369), (302, 406, 408, 307), (395, 298, 414, 426), (303, 299, 407, 413), (322, 410, 411, 338), (307, 408, 409, 330), (323, 417, 416, 331), (341, 390, 626, 627), (369, 421, 423, 372), (436, 367, 412, 446), (363, 417, 418, 365), (362, 410, 409, 360), (359, 415, 416, 361), (358, 414, 415, 359), (403, 354, 406, 427), (357, 436, 446, 413), (305, 435, 445, 380), (320, 434, 444, 384), (375, 441, 443, 378), (373, 440, 442, 376), (370, 439, 441, 375), (368, 438, 440, 373), (366, 437, 439, 370), (299, 428, 438, 368), (310, 432, 436, 357), (301, 429, 435, 305), (413, 446, 430, 303), (384, 444, 429, 301), (303, 430, 428, 299), (355, 437, 431, 313), (316, 433, 432, 310), (380, 445, 433, 316), (313, 431, 434, 320), (531, 535, 481, 467), (545, 543, 453, 449), (576, 546, 451, 555), (529, 454, 450, 533), (554, 545, 449, 530), (546, 544, 447, 451), (447, 455, 456, 451), (532, 534, 457, 453), (453, 457, 458, 449), (563, 564, 455, 447), (466, 467, 463, 460), (503, 505, 464, 461), (551, 547, 460, 507), (506, 459, 462, 504), (549, 548, 461, 468), (564, 565, 480, 455), (553, 549, 468, 532), (530, 531, 467, 466), (461, 464, 470, 468), (547, 550, 466, 460), (459, 465, 469, 462), (463, 467, 470, 464), (472, 488, 487, 471), (511, 513, 491, 475), (464, 483, 485, 463), (505, 509, 483, 464), (455, 480, 479, 456), (467, 481, 486, 470), (534, 536, 484, 457), (457, 484, 482, 458), (471, 479, 480, 472), (537, 535, 482, 474), (559, 558, 479, 471), (474, 482, 484, 476), (512, 510, 485, 477), (477, 485, 483, 475), (538, 536, 486, 478), (478, 486, 481, 473), (487, 488, 639, 638), (40, 113, 600, 596), (473, 489, 494, 478), (475, 491, 493, 477), (476, 492, 490, 474), (537, 539, 489, 473), (538, 540, 492, 476), (566, 567, 488, 472), (580, 583, 502, 499), (594, 582, 501, 541), (582, 581, 500, 501), (586, 580, 499, 515), (579, 577, 495, 498), (593, 578, 497, 542), (595, 579, 498, 561), (578, 584, 496, 497), (581, 585, 516, 500), (570, 572, 524, 519), (477, 493, 514, 512), (241, 192, 613, 612), (566, 565, 510, 512), (475, 483, 509, 511), (557, 558, 509, 505), (559, 560, 513, 511), (463, 485, 510, 508), (562, 506, 504, 556), (575, 551, 507, 563), (555, 557, 505, 503), (460, 463, 508, 507), (548, 552, 503, 461), (577, 587, 518, 495), (568, 570, 519, 515), (586, 588, 520, 504), (556, 569, 517, 448), (587, 589, 521, 518), (588, 590, 523, 520), (569, 571, 522, 517), (589, 591, 526, 521), (572, 574, 527, 524), (590, 592, 528, 523), (571, 573, 525, 522), (583, 593, 542, 502), (584, 594, 541, 496), (478, 494, 540, 538), (474, 490, 539, 537), (339, 338, 624, 625), (476, 484, 536, 538), (473, 481, 535, 537), (470, 486, 536, 534), (449, 458, 531, 530), (543, 553, 532, 453), (468, 470, 534, 532), (550, 554, 530, 466), (465, 529, 533, 469), (458, 482, 535, 531), (502, 542, 554, 550), (496, 541, 553, 543), (568, 515, 551, 575), (499, 502, 550, 547), (515, 499, 547, 551), (498, 495, 544, 546), (542, 497, 545, 554), (561, 498, 546, 576), (497, 496, 543, 545), (495, 568, 575, 544), (523, 528, 573, 571), (521, 526, 574, 572), (520, 523, 571, 569), (504, 520, 569, 556), (495, 518, 570, 568), (451, 456, 557, 555), (544, 575, 563, 447), (452, 562, 556, 448), (471, 487, 560, 559), (456, 479, 558, 557), (472, 480, 565, 566), (43, 92, 598, 599), (518, 521, 572, 570), (585, 595, 561, 516), (512, 514, 567, 566), (511, 509, 558, 559), (508, 510, 565, 564), (507, 508, 564, 563), (552, 576, 555, 503), (506, 562, 595, 585), (454, 529, 594, 584), (469, 533, 593, 583), (524, 527, 592, 590), (522, 525, 591, 589), (519, 524, 590, 588), (517, 522, 589, 587), (515, 519, 588, 586), (448, 517, 587, 577), (459, 506, 585, 581), (450, 454, 584, 578), (562, 452, 579, 595), (533, 450, 578, 593), (452, 448, 577, 579), (504, 462, 580, 586), (465, 459, 581, 582), (529, 465, 582, 594), (462, 469, 583, 580), (598, 605, 601, 599), (602, 608, 604, 603), (609, 600, 608, 602), (607, 606, 605, 598), (597, 596, 600, 609), (612, 613, 615, 619), (616, 617, 618, 622), (623, 616, 622, 614), (621, 612, 619, 620), (611, 623, 614, 610), (626, 633, 629, 627), (630, 636, 632, 631), (637, 628, 636, 630), (635, 634, 633, 626), (625, 624, 628, 637), (640, 641, 643, 647), (644, 645, 646, 650), (651, 644, 650, 642), (649, 640, 647, 648), (639, 651, 642, 638), (514, 493, 645, 644), (342, 344, 631, 632), (242, 196, 620, 619), (42, 47, 606, 607), (113, 66, 608, 600), (493, 491, 646, 645), (345, 391, 633, 634), (215, 262, 614, 622), (196, 191, 621, 620), (540, 494, 648, 647), (340, 345, 634, 635), (411, 364, 636, 628), (513, 560, 642, 650), (494, 489, 649, 648), (92, 42, 607, 598), (191, 241, 612, 621), (93, 45, 601, 605), (66, 44, 604, 608), (390, 340, 635, 626), (120, 41, 597, 609), (194, 242, 619, 615), (193, 215, 622, 618), (489, 539, 640, 649), (190, 269, 623, 611), (67, 120, 609, 602), (391, 343, 629, 633), (364, 342, 632, 636), (418, 339, 625, 637), (269, 216, 616, 623), (492, 540, 647, 643), (491, 513, 650, 646), (488, 567, 651, 639), (365, 418, 637, 630), (567, 514, 644, 651), (41, 40, 596, 597), (189, 190, 611, 610)])
me_cube_003.polygons.foreach_set('material_index', [0, 0, 0, 0, 0, 0, 0, 0, 0, 0, 0, 0, 0, 0, 0, 0, 0, 0, 0, 0, 0, 0, 0, 0, 0, 0, 0, 0, 0, 0, 0, 0, 0, 0, 0, 0, 0, 0, 0, 0, 0, 0, 0, 0, 0, 0, 0, 0, 0, 0, 0, 0, 0, 0, 0, 0, 0, 1, 0, 0, 0, 0, 0, 0, 0, 0, 0, 0, 0, 0, 0, 0, 0, 0, 0, 0, 0, 0, 0, 0, 0, 0, 0, 1, 0, 0, 0, 0, 0, 0, 0, 0, 0, 0, 0, 0, 0, 0, 0, 0, 0, 0, 0, 0, 0, 0, 0, 0, 0, 0, 0, 0, 0, 0, 0, 0, 0, 0, 0, 0, 0, 0, 0, 0, 0, 0, 0, 0, 0, 0, 0, 0, 0, 0, 0, 0, 0, 0, 0, 0, 0, 0, 0, 0, 0, 0, 0, 0, 0, 0, 0, 0, 0, 0, 0, 0, 0, 0, 0, 0, 0, 0, 0, 0, 0, 0, 0, 0, 0, 0, 0, 0, 0, 0, 0, 0, 0, 0, 0, 1, 0, 0, 0, 0, 0, 0, 0, 0, 0, 0, 0, 0, 0, 0, 0, 0, 0, 1, 0, 0, 0, 0, 0, 0, 0, 0, 0, 0, 0, 0, 0, 0, 0, 0, 0, 0, 0, 0, 0, 0, 0, 0, 0, 0, 0, 0, 0, 0, 0, 0, 0, 0, 0, 0, 0, 0, 0, 0, 0, 0, 0, 0, 0, 0, 0, 0, 0, 0, 0, 0, 0, 0, 0, 0, 0, 0, 0, 0, 0, 0, 0, 0, 0, 0, 0, 0, 0, 0, 0, 0, 0, 0, 0, 0, 0, 0, 0, 0, 0, 0, 1, 1, 1, 1, 1, 1, 1, 1, 1, 1, 1, 1, 1, 1, 1, 1, 1, 1, 1, 1, 1, 1, 1, 1, 1, 1, 1, 1, 1, 1, 1, 1, 1, 1, 1, 1, 1, 1, 1, 1, 1, 1, 1, 1, 1, 1, 1, 1, 1, 1, 1, 1, 1, 1, 1, 1, 1, 0, 1, 1, 1, 1, 1, 1, 1, 1, 1, 1, 1, 1, 1, 1, 1, 1, 1, 1, 1, 1, 1, 1, 1, 1, 1, 0, 1, 1, 1, 1, 1, 1, 1, 1, 1, 1, 1, 1, 1, 1, 1, 1, 1, 1, 1, 1, 1, 1, 1, 1, 1, 1, 1, 1, 1, 1, 1, 1, 1, 1, 1, 1, 1, 1, 1, 1, 1, 1, 1, 1, 1, 1, 1, 1, 1, 1, 1, 1, 1, 1, 1, 1, 1, 1, 1, 1, 1, 1, 1, 1, 1, 1, 1, 1, 1, 1, 1, 1, 1, 1, 1, 1, 1, 1, 1, 1, 1, 1, 1, 1, 1, 1, 1, 1, 1, 1, 1, 1, 1, 1, 1, 0, 1, 1, 1, 1, 1, 1, 1, 1, 1, 1, 1, 1, 1, 1, 1, 1, 1, 0, 1, 1, 1, 1, 1, 1, 1, 1, 1, 1, 1, 1, 1, 1, 1, 1, 1, 1, 1, 1, 1, 1, 1, 1, 1, 1, 1, 1, 1, 1, 1, 1, 1, 1, 1, 1, 1, 1, 1, 1, 1, 1, 1, 1, 1, 1, 1, 1, 1, 1, 1, 1, 1, 1, 1, 1, 0, 1, 1, 1, 1, 1, 1, 1, 1, 1, 1, 1, 1, 1, 1, 1, 1, 1, 1, 1, 1, 1, 1, 1, 1, 1, 0, 0, 0, 0, 0, 0, 0, 0, 0, 0, 1, 1, 1, 1, 1, 1, 1, 1, 1, 1, 1, 1, 0, 0, 0, 1, 1, 0, 0, 1, 1, 1, 1, 1, 0, 0, 0, 0, 1, 0, 0, 0, 1, 0, 0, 1, 1, 1, 0, 1, 1, 1, 1, 1, 0, 0])
_uv = me_cube_003.uv_layers.new(name='UVMap')
_uv.uv.foreach_set('vector', [0.334, 0.1192, 0.334, 0.1191, 0.334, 0.1191, 0.334, 0.1192, 0.3335, 0.1196, 0.3336, 0.1196, 0.3336, 0.1206, 0.3335, 0.1206, 0.3335, 0.1176, 0.3336, 0.1176, 0.3336, 0.1177, 0.3335, 0.1177, 0.3317, 0.1196, 0.3326, 0.1196, 0.3326, 0.1196, 0.3317, 0.1196, 0.3335, 0.1196, 0.3336, 0.1196, 0.3336, 0.1196, 0.3335, 0.1196, 0.3335, 0.1177, 0.3336, 0.1177, 0.3336, 0.1187, 0.3335, 0.1187, 0.3336, 0.1187, 0.3345, 0.1187, 0.3341, 0.1191, 0.334, 0.1191, 0.3345, 0.1196, 0.3345, 0.1196, 0.3341, 0.1192, 0.3341, 0.1192, 0.3345, 0.1196, 0.3336, 0.1196, 0.334, 0.1192, 0.3341, 0.1192, 0.3336, 0.1187, 0.3336, 0.1187, 0.334, 0.1191, 0.334, 0.1191, 0.3336, 0.1192, 0.3336, 0.1191, 0.334, 0.1191, 0.334, 0.1191, 0.3345, 0.1188, 0.3345, 0.1191, 0.3341, 0.1191, 0.3341, 0.1191, 0.3335, 0.1188, 0.3336, 0.1188, 0.3336, 0.1191, 0.3335, 0.1191, 0.3317, 0.1188, 0.3326, 0.1188, 0.3326, 0.1191, 0.3317, 0.1191, 0.3335, 0.1172, 0.3336, 0.1172, 0.3336, 0.1172, 0.3335, 0.1172, 0.334, 0.1191, 0.334, 0.1191, 0.334, 0.1191, 0.334, 0.1191, 0.3335, 0.1168, 0.3336, 0.1168, 0.3336, 0.1172, 0.3335, 0.1172, 0.3336, 0.1196, 0.3336, 0.1192, 0.334, 0.1191, 0.334, 0.1192, 0.3345, 0.1191, 0.3345, 0.1192, 0.3341, 0.1191, 0.3341, 0.1191, 0.3335, 0.1191, 0.3336, 0.1191, 0.3336, 0.1192, 0.3335, 0.1192, 0.3317, 0.1191, 0.3326, 0.1191, 0.3326, 0.1192, 0.3317, 0.1192, 0.334, 0.1191, 0.3341, 0.1191, 0.3341, 0.1191, 0.334, 0.1191, 0.3341, 0.1191, 0.3341, 0.1191, 0.3341, 0.1191, 0.3341, 0.1191, 0.3341, 0.1191, 0.3341, 0.1191, 0.3341, 0.1191, 0.3341, 0.1191, 0.3341, 0.1191, 0.334, 0.1191, 0.334, 0.1191, 0.3341, 0.1191, 0.3341, 0.1191, 0.3341, 0.1191, 0.3341, 0.1191, 0.3341, 0.1191, 0.334, 0.1191, 0.3341, 0.1191, 0.3341, 0.1191, 0.334, 0.1191, 0.334, 0.1191, 0.3341, 0.1191, 0.3341, 0.1191, 0.334, 0.1191, 0.3341, 0.1192, 0.3341, 0.1192, 0.3341, 0.1192, 0.3341, 0.1192, 0.3341, 0.1192, 0.334, 0.1192, 0.334, 0.1192, 0.3341, 0.1192, 0.3341, 0.1191, 0.3341, 0.1191, 0.334, 0.1191, 0.3341, 0.1191, 0.3341, 0.1192, 0.3341, 0.1192, 0.334, 0.1192, 0.334, 0.1192, 0.3341, 0.1191, 0.3341, 0.1191, 0.3341, 0.1191, 0.3341, 0.1191, 0.3341, 0.1192, 0.3341, 0.1192, 0.3341, 0.1192, 0.334, 0.1192, 0.3341, 0.1191, 0.3341, 0.1191, 0.334, 0.1191, 0.334, 0.1191, 0.3341, 0.1191, 0.3341, 0.1191, 0.3341, 0.1191, 0.334, 0.1191, 0.3341, 0.1192, 0.3341, 0.1192, 0.3341, 0.1191, 0.3341, 0.1192, 0.3341, 0.1192, 0.3341, 0.1192, 0.334, 0.1191, 0.3341, 0.1191, 0.3341, 0.1192, 0.3341, 0.1192, 0.3341, 0.1192, 0.3341, 0.1192, 0.3341, 0.1191, 0.3341, 0.1191, 0.3341, 0.1191, 0.3341, 0.1191, 0.3341, 0.1192, 0.3341, 0.1192, 0.3341, 0.1192, 0.3341, 0.1192, 0.3341, 0.1191, 0.3341, 0.1191, 0.3341, 0.1191, 0.3341, 0.1191, 0.3341, 0.1192, 0.3341, 0.1192, 0.3341, 0.1192, 0.3341, 0.1192, 0.3341, 0.1192, 0.3341, 0.1192, 0.3341, 0.1192, 0.3341, 0.1192, 0.3341, 0.1192, 0.3341, 0.1192, 0.3341, 0.1192, 0.3341, 0.1192, 0.3341, 0.1191, 0.3341, 0.1191, 0.3341, 0.1191, 0.3341, 0.1191, 0.3327, 0.1191, 0.3327, 0.1191, 0.3327, 0.1192, 0.3327, 0.1192, 0.3327, 0.1168, 0.3327, 0.1168, 0.3327, 0.1172, 0.3327, 0.1172, 0.311, 0.3869, 0.311, 0.3869, 0.311, 0.387, 0.311, 0.387, 0.3327, 0.1188, 0.3327, 0.1188, 0.3327, 0.1191, 0.3327, 0.1191, 0.3327, 0.1177, 0.3327, 0.1177, 0.3327, 0.1187, 0.3327, 0.1187, 0.3327, 0.1196, 0.3327, 0.1196, 0.3327, 0.1196, 0.3327, 0.1196, 0.3327, 0.1176, 0.3327, 0.1176, 0.3327, 0.1177, 0.3327, 0.1177, 0.3327, 0.1196, 0.3327, 0.1196, 0.3327, 0.1206, 0.3327, 0.1206, 0.3327, 0.1172, 0.3327, 0.1172, 0.3327, 0.1175, 0.3327, 0.1175, 0.3327, 0.1187, 0.3327, 0.1188, 0.3327, 0.1188, 0.3327, 0.1187, 0.3341, 0.1191, 0.3341, 0.1191, 0.3341, 0.1191, 0.3341, 0.1191, 0.3341, 0.1191, 0.3341, 0.1191, 0.3341, 0.1191, 0.3341, 0.1191, 0.3341, 0.1191, 0.3341, 0.1191, 0.334, 0.1191, 0.334, 0.1191, 0.3341, 0.1191, 0.3341, 0.1191, 0.3341, 0.1191, 0.3341, 0.1191, 0.3341, 0.1191, 0.3341, 0.1191, 0.3341, 0.1191, 0.3341, 0.1191, 0.3341, 0.1191, 0.3341, 0.1191, 0.3341, 0.1191, 0.3341, 0.1191, 0.334, 0.1191, 0.334, 0.1191, 0.334, 0.1191, 0.334, 0.1191, 0.3317, 0.1187, 0.3326, 0.1187, 0.3326, 0.1188, 0.3317, 0.1188, 0.3335, 0.1187, 0.3336, 0.1187, 0.3336, 0.1188, 0.3335, 0.1188, 0.3345, 0.1187, 0.3345, 0.1188, 0.3341, 0.1191, 0.3341, 0.1191, 0.3336, 0.1191, 0.3336, 0.1188, 0.334, 0.1191, 0.334, 0.1191, 0.3335, 0.1172, 0.3336, 0.1172, 0.3336, 0.1175, 0.3335, 0.1175, 0.3327, 0.1187, 0.3327, 0.1187, 0.3327, 0.1187, 0.3327, 0.1187, 0.3327, 0.1187, 0.3327, 0.1188, 0.3327, 0.1188, 0.3327, 0.1187, 0.3327, 0.1188, 0.3326, 0.1188, 0.3326, 0.1188, 0.3327, 0.1188, 0.3326, 0.1187, 0.3326, 0.1187, 0.3326, 0.1187, 0.3326, 0.1187, 0.3327, 0.1187, 0.3327, 0.1187, 0.3327, 0.1187, 0.3327, 0.1187, 0.3327, 0.1188, 0.3326, 0.1188, 0.3326, 0.1188, 0.3327, 0.1188, 0.3326, 0.1187, 0.3326, 0.1187, 0.3326, 0.1187, 0.3326, 0.1187, 0.3327, 0.1187, 0.3327, 0.1187, 0.3327, 0.1187, 0.3327, 0.1187, 0.3327, 0.1187, 0.3327, 0.1188, 0.3327, 0.1188, 0.3327, 0.1187, 0.3327, 0.1188, 0.3326, 0.1188, 0.3327, 0.1188, 0.3327, 0.1188, 0.3326, 0.1187, 0.3326, 0.1187, 0.3327, 0.1187, 0.3327, 0.1187, 0.3327, 0.1192, 0.3327, 0.1192, 0.3327, 0.1196, 0.3327, 0.1196, 0.3327, 0.1167, 0.3327, 0.1167, 0.3327, 0.1168, 0.3327, 0.1168, 0.3341, 0.1192, 0.3341, 0.1192, 0.3341, 0.1192, 0.3341, 0.1192, 0.3341, 0.1192, 0.3341, 0.1192, 0.3341, 0.1192, 0.3341, 0.1192, 0.3341, 0.1192, 0.3341, 0.1192, 0.3341, 0.1192, 0.3341, 0.1192, 0.3341, 0.1192, 0.3341, 0.1192, 0.3341, 0.1192, 0.3341, 0.1192, 0.3341, 0.1192, 0.3341, 0.1192, 0.334, 0.1192, 0.334, 0.1191, 0.3341, 0.1191, 0.3341, 0.1192, 0.3341, 0.1192, 0.3341, 0.1191, 0.3336, 0.1196, 0.3336, 0.1196, 0.334, 0.1192, 0.334, 0.1192, 0.3335, 0.1167, 0.3336, 0.1167, 0.3336, 0.1168, 0.3335, 0.1168, 0.3345, 0.1192, 0.3345, 0.1196, 0.3341, 0.1192, 0.3341, 0.1191, 0.3335, 0.1192, 0.3336, 0.1192, 0.3336, 0.1196, 0.3335, 0.1196, 0.3317, 0.1192, 0.3326, 0.1192, 0.3326, 0.1196, 0.3317, 0.1196, 0.334, 0.1192, 0.334, 0.1192, 0.334, 0.1192, 0.334, 0.1192, 0.3313, 0.1185, 0.3349, 0.1185, 0.3349, 0.1202, 0.3313, 0.1202, 0.3327, 0.1167, 0.3335, 0.1167, 0.3335, 0.1168, 0.3327, 0.1168, 0.3327, 0.1187, 0.3335, 0.1187, 0.3335, 0.1188, 0.3327, 0.1188, 0.3327, 0.1191, 0.3335, 0.1191, 0.3335, 0.1192, 0.3327, 0.1192, 0.3327, 0.1188, 0.3335, 0.1188, 0.3335, 0.1191, 0.3327, 0.1191, 0.3327, 0.1177, 0.3335, 0.1177, 0.3335, 0.1187, 0.3327, 0.1187, 0.3327, 0.1196, 0.3335, 0.1196, 0.3335, 0.1196, 0.3327, 0.1196, 0.3327, 0.1176, 0.3335, 0.1176, 0.3335, 0.1177, 0.3327, 0.1177, 0.3327, 0.1196, 0.3335, 0.1196, 0.3335, 0.1206, 0.3327, 0.1206, 0.3327, 0.1187, 0.3335, 0.1187, 0.3335, 0.1187, 0.3327, 0.1187, 0.3326, 0.1188, 0.3326, 0.1187, 0.3327, 0.1187, 0.3327, 0.1188, 0.3327, 0.1187, 0.3327, 0.1187, 0.3327, 0.1187, 0.3327, 0.1187, 0.3326, 0.1188, 0.3326, 0.1187, 0.3326, 0.1187, 0.3326, 0.1188, 0.3326, 0.1188, 0.3326, 0.1187, 0.3326, 0.1187, 0.3326, 0.1188, 0.3327, 0.1187, 0.3327, 0.1187, 0.3327, 0.1187, 0.3327, 0.1187, 0.3345, 0.1187, 0.3345, 0.1187, 0.3341, 0.1191, 0.3341, 0.1191, 0.3335, 0.1187, 0.3336, 0.1187, 0.3336, 0.1187, 0.3335, 0.1187, 0.3317, 0.1187, 0.3326, 0.1187, 0.3326, 0.1187, 0.3317, 0.1187, 0.3341, 0.1191, 0.3341, 0.1191, 0.3341, 0.1191, 0.3341, 0.1191, 0.3341, 0.1191, 0.3341, 0.1191, 0.3341, 0.1191, 0.3341, 0.1191, 0.3341, 0.1191, 0.3341, 0.1191, 0.334, 0.1191, 0.334, 0.1191, 0.3341, 0.1191, 0.3341, 0.1191, 0.3341, 0.1191, 0.3341, 0.1191, 0.3327, 0.1187, 0.3327, 0.1187, 0.3327, 0.1187, 0.3327, 0.1187, 0.3327, 0.1175, 0.3327, 0.1175, 0.3327, 0.1176, 0.3327, 0.1176, 0.3341, 0.1191, 0.3341, 0.1191, 0.3341, 0.1191, 0.3341, 0.1191, 0.3341, 0.1191, 0.3341, 0.1191, 0.3341, 0.1191, 0.3341, 0.1191, 0.334, 0.1191, 0.334, 0.1191, 0.334, 0.1191, 0.334, 0.1191, 0.3336, 0.1188, 0.3336, 0.1187, 0.334, 0.1191, 0.334, 0.1191, 0.3335, 0.1175, 0.3336, 0.1175, 0.3336, 0.1176, 0.3335, 0.1176, 0.3326, 0.1175, 0.3327, 0.1175, 0.3327, 0.1176, 0.3326, 0.1176, 0.3326, 0.1167, 0.3327, 0.1167, 0.3327, 0.1168, 0.3326, 0.1168, 0.3326, 0.1192, 0.3327, 0.1192, 0.3327, 0.1196, 0.3326, 0.1196, 0.3327, 0.1188, 0.3327, 0.1188, 0.3327, 0.1188, 0.3327, 0.1188, 0.3326, 0.1187, 0.3327, 0.1187, 0.3327, 0.1187, 0.3327, 0.1187, 0.3327, 0.1188, 0.3327, 0.1188, 0.3327, 0.1188, 0.3327, 0.1188, 0.3326, 0.1187, 0.3327, 0.1187, 0.3327, 0.1187, 0.3326, 0.1187, 0.3327, 0.1188, 0.3327, 0.1188, 0.3327, 0.1188, 0.3327, 0.1188, 0.3326, 0.1187, 0.3327, 0.1187, 0.3327, 0.1187, 0.3326, 0.1187, 0.3326, 0.1172, 0.3327, 0.1172, 0.3327, 0.1175, 0.3326, 0.1175, 0.3326, 0.1196, 0.3327, 0.1196, 0.3327, 0.1206, 0.3326, 0.1206, 0.3326, 0.1176, 0.3327, 0.1176, 0.3327, 0.1177, 0.3326, 0.1177, 0.3326, 0.1196, 0.3327, 0.1196, 0.3327, 0.1196, 0.3326, 0.1196, 0.3326, 0.1177, 0.3327, 0.1177, 0.3327, 0.1187, 0.3326, 0.1187, 0.3326, 0.1188, 0.3327, 0.1188, 0.3327, 0.1191, 0.3326, 0.1191, 0.3326, 0.1172, 0.3327, 0.1172, 0.3327, 0.1172, 0.3326, 0.1172, 0.3326, 0.1168, 0.3327, 0.1168, 0.3327, 0.1172, 0.3326, 0.1172, 0.3326, 0.1191, 0.3327, 0.1191, 0.3327, 0.1192, 0.3326, 0.1192, 0.334, 0.1192, 0.334, 0.1192, 0.334, 0.1191, 0.334, 0.1191, 0.3335, 0.1196, 0.3335, 0.1206, 0.3336, 0.1206, 0.3336, 0.1196, 0.3335, 0.1176, 0.3335, 0.1177, 0.3336, 0.1177, 0.3336, 0.1176, 0.3317, 0.1196, 0.3317, 0.1196, 0.3326, 0.1196, 0.3326, 0.1196, 0.3335, 0.1196, 0.3335, 0.1196, 0.3336, 0.1196, 0.3336, 0.1196, 0.3335, 0.1177, 0.3335, 0.1187, 0.3336, 0.1187, 0.3336, 0.1177, 0.3336, 0.1187, 0.334, 0.1191, 0.3341, 0.1191, 0.3345, 0.1187, 0.3345, 0.1196, 0.3341, 0.1192, 0.3341, 0.1192, 0.3345, 0.1196, 0.3345, 0.1196, 0.3341, 0.1192, 0.334, 0.1192, 0.3336, 0.1196, 0.3336, 0.1187, 0.334, 0.1191, 0.334, 0.1191, 0.3336, 0.1187, 0.3336, 0.1192, 0.334, 0.1191, 0.334, 0.1191, 0.3336, 0.1191, 0.3345, 0.1188, 0.3341, 0.1191, 0.3341, 0.1191, 0.3345, 0.1191, 0.3335, 0.1188, 0.3335, 0.1191, 0.3336, 0.1191, 0.3336, 0.1188, 0.3317, 0.1188, 0.3317, 0.1191, 0.3326, 0.1191, 0.3326, 0.1188, 0.3335, 0.1172, 0.3335, 0.1172, 0.3336, 0.1172, 0.3336, 0.1172, 0.334, 0.1191, 0.334, 0.1191, 0.334, 0.1191, 0.334, 0.1191, 0.3335, 0.1168, 0.3335, 0.1172, 0.3336, 0.1172, 0.3336, 0.1168, 0.3336, 0.1196, 0.334, 0.1192, 0.334, 0.1191, 0.3336, 0.1192, 0.3345, 0.1191, 0.3341, 0.1191, 0.3341, 0.1191, 0.3345, 0.1192, 0.3335, 0.1191, 0.3335, 0.1192, 0.3336, 0.1192, 0.3336, 0.1191, 0.3317, 0.1191, 0.3317, 0.1192, 0.3326, 0.1192, 0.3326, 0.1191, 0.334, 0.1191, 0.334, 0.1191, 0.3341, 0.1191, 0.3341, 0.1191, 0.3341, 0.1191, 0.3341, 0.1191, 0.3341, 0.1191, 0.3341, 0.1191, 0.3341, 0.1191, 0.3341, 0.1191, 0.3341, 0.1191, 0.3341, 0.1191, 0.3341, 0.1191, 0.3341, 0.1191, 0.334, 0.1191, 0.334, 0.1191, 0.3341, 0.1191, 0.3341, 0.1191, 0.3341, 0.1191, 0.3341, 0.1191, 0.334, 0.1191, 0.334, 0.1191, 0.3341, 0.1191, 0.3341, 0.1191, 0.334, 0.1191, 0.334, 0.1191, 0.3341, 0.1191, 0.3341, 0.1191, 0.3341, 0.1192, 0.3341, 0.1192, 0.3341, 0.1192, 0.3341, 0.1192, 0.3341, 0.1192, 0.3341, 0.1192, 0.334, 0.1192, 0.334, 0.1192, 0.3341, 0.1191, 0.3341, 0.1191, 0.334, 0.1191, 0.3341, 0.1191, 0.3341, 0.1192, 0.334, 0.1192, 0.334, 0.1192, 0.3341, 0.1192, 0.3341, 0.1191, 0.3341, 0.1191, 0.3341, 0.1191, 0.3341, 0.1191, 0.3341, 0.1192, 0.334, 0.1192, 0.3341, 0.1192, 0.3341, 0.1192, 0.3341, 0.1191, 0.334, 0.1191, 0.334, 0.1191, 0.3341, 0.1191, 0.3341, 0.1191, 0.334, 0.1191, 0.3341, 0.1191, 0.3341, 0.1191, 0.3341, 0.1192, 0.3341, 0.1192, 0.3341, 0.1191, 0.3341, 0.1192, 0.3341, 0.1192, 0.3341, 0.1191, 0.334, 0.1191, 0.3341, 0.1192, 0.3341, 0.1191, 0.3341, 0.1191, 0.3341, 0.1191, 0.3341, 0.1191, 0.3341, 0.1192, 0.3341, 0.1192, 0.3341, 0.1192, 0.3341, 0.1192, 0.3341, 0.1192, 0.3341, 0.1192, 0.3341, 0.1192, 0.3341, 0.1192, 0.3341, 0.1191, 0.3341, 0.1191, 0.3341, 0.1191, 0.3341, 0.1191, 0.3341, 0.1192, 0.3341, 0.1192, 0.3341, 0.1192, 0.3341, 0.1192, 0.3341, 0.1192, 0.3341, 0.1192, 0.3341, 0.1192, 0.3341, 0.1192, 0.3341, 0.1192, 0.3341, 0.1192, 0.3341, 0.1192, 0.3341, 0.1192, 0.3341, 0.1191, 0.3341, 0.1191, 0.3341, 0.1191, 0.3341, 0.1191, 0.3327, 0.1191, 0.3327, 0.1192, 0.3327, 0.1192, 0.3327, 0.1191, 0.3327, 0.1168, 0.3327, 0.1172, 0.3327, 0.1172, 0.3327, 0.1168, 0.311, 0.3869, 0.311, 0.387, 0.311, 0.387, 0.311, 0.3869, 0.3327, 0.1188, 0.3327, 0.1191, 0.3327, 0.1191, 0.3327, 0.1188, 0.3327, 0.1177, 0.3327, 0.1187, 0.3327, 0.1187, 0.3327, 0.1177, 0.3327, 0.1196, 0.3327, 0.1196, 0.3327, 0.1196, 0.3327, 0.1196, 0.3327, 0.1176, 0.3327, 0.1177, 0.3327, 0.1177, 0.3327, 0.1176, 0.3327, 0.1196, 0.3327, 0.1206, 0.3327, 0.1206, 0.3327, 0.1196, 0.3327, 0.1172, 0.3327, 0.1175, 0.3327, 0.1175, 0.3327, 0.1172, 0.3327, 0.1187, 0.3327, 0.1187, 0.3327, 0.1188, 0.3327, 0.1188, 0.3341, 0.1191, 0.3341, 0.1191, 0.3341, 0.1191, 0.3341, 0.1191, 0.3341, 0.1191, 0.3341, 0.1191, 0.3341, 0.1191, 0.3341, 0.1191, 0.3341, 0.1191, 0.334, 0.1191, 0.334, 0.1191, 0.3341, 0.1191, 0.3341, 0.1191, 0.3341, 0.1191, 0.3341, 0.1191, 0.3341, 0.1191, 0.3341, 0.1191, 0.3341, 0.1191, 0.3341, 0.1191, 0.3341, 0.1191, 0.3341, 0.1191, 0.3341, 0.1191, 0.3341, 0.1191, 0.3341, 0.1191, 0.334, 0.1191, 0.334, 0.1191, 0.334, 0.1191, 0.334, 0.1191, 0.3317, 0.1187, 0.3317, 0.1188, 0.3326, 0.1188, 0.3326, 0.1187, 0.3335, 0.1187, 0.3335, 0.1188, 0.3336, 0.1188, 0.3336, 0.1187, 0.3345, 0.1187, 0.3341, 0.1191, 0.3341, 0.1191, 0.3345, 0.1188, 0.3336, 0.1191, 0.334, 0.1191, 0.334, 0.1191, 0.3336, 0.1188, 0.3335, 0.1172, 0.3335, 0.1175, 0.3336, 0.1175, 0.3336, 0.1172, 0.3327, 0.1187, 0.3327, 0.1187, 0.3327, 0.1187, 0.3327, 0.1187, 0.3327, 0.1187, 0.3327, 0.1187, 0.3327, 0.1188, 0.3327, 0.1188, 0.3327, 0.1188, 0.3327, 0.1188, 0.3326, 0.1188, 0.3326, 0.1188, 0.3326, 0.1187, 0.3326, 0.1187, 0.3326, 0.1187, 0.3326, 0.1187, 0.3327, 0.1187, 0.3327, 0.1187, 0.3327, 0.1187, 0.3327, 0.1187, 0.3327, 0.1188, 0.3327, 0.1188, 0.3326, 0.1188, 0.3326, 0.1188, 0.3326, 0.1187, 0.3326, 0.1187, 0.3326, 0.1187, 0.3326, 0.1187, 0.3327, 0.1187, 0.3327, 0.1187, 0.3327, 0.1187, 0.3327, 0.1187, 0.3327, 0.1187, 0.3327, 0.1187, 0.3327, 0.1188, 0.3327, 0.1188, 0.3327, 0.1188, 0.3327, 0.1188, 0.3327, 0.1188, 0.3326, 0.1188, 0.3326, 0.1187, 0.3327, 0.1187, 0.3327, 0.1187, 0.3326, 0.1187, 0.3327, 0.1192, 0.3327, 0.1196, 0.3327, 0.1196, 0.3327, 0.1192, 0.3327, 0.1167, 0.3327, 0.1168, 0.3327, 0.1168, 0.3327, 0.1167, 0.3341, 0.1192, 0.3341, 0.1192, 0.3341, 0.1192, 0.3341, 0.1192, 0.3341, 0.1192, 0.3341, 0.1192, 0.3341, 0.1192, 0.3341, 0.1192, 0.3341, 0.1191, 0.3341, 0.1191, 0.3341, 0.1191, 0.3341, 0.1191, 0.3341, 0.1192, 0.3341, 0.1192, 0.3341, 0.1192, 0.3341, 0.1192, 0.3341, 0.1192, 0.334, 0.1191, 0.334, 0.1192, 0.3341, 0.1192, 0.3341, 0.1191, 0.3341, 0.1191, 0.3341, 0.1192, 0.3341, 0.1192, 0.3336, 0.1196, 0.334, 0.1192, 0.334, 0.1192, 0.3336, 0.1196, 0.3335, 0.1167, 0.3335, 0.1168, 0.3336, 0.1168, 0.3336, 0.1167, 0.3345, 0.1192, 0.3341, 0.1191, 0.3341, 0.1192, 0.3345, 0.1196, 0.3335, 0.1192, 0.3335, 0.1196, 0.3336, 0.1196, 0.3336, 0.1192, 0.3317, 0.1192, 0.3317, 0.1196, 0.3326, 0.1196, 0.3326, 0.1192, 0.334, 0.1192, 0.334, 0.1192, 0.334, 0.1192, 0.334, 0.1192, 0.3313, 0.1185, 0.3313, 0.1202, 0.3349, 0.1202, 0.3349, 0.1185, 0.3327, 0.1167, 0.3327, 0.1168, 0.3335, 0.1168, 0.3335, 0.1167, 0.3327, 0.1187, 0.3327, 0.1188, 0.3335, 0.1188, 0.3335, 0.1187, 0.3327, 0.1191, 0.3327, 0.1192, 0.3335, 0.1192, 0.3335, 0.1191, 0.3327, 0.1188, 0.3327, 0.1191, 0.3335, 0.1191, 0.3335, 0.1188, 0.3327, 0.1177, 0.3327, 0.1187, 0.3335, 0.1187, 0.3335, 0.1177, 0.3327, 0.1196, 0.3327, 0.1196, 0.3335, 0.1196, 0.3335, 0.1196, 0.3327, 0.1176, 0.3327, 0.1177, 0.3335, 0.1177, 0.3335, 0.1176, 0.3327, 0.1196, 0.3327, 0.1206, 0.3335, 0.1206, 0.3335, 0.1196, 0.3327, 0.1187, 0.3327, 0.1187, 0.3335, 0.1187, 0.3335, 0.1187, 0.3326, 0.1188, 0.3327, 0.1188, 0.3327, 0.1187, 0.3326, 0.1187, 0.3327, 0.1187, 0.3327, 0.1187, 0.3327, 0.1187, 0.3327, 0.1187, 0.3326, 0.1188, 0.3326, 0.1188, 0.3326, 0.1187, 0.3326, 0.1187, 0.3326, 0.1188, 0.3326, 0.1188, 0.3326, 0.1187, 0.3326, 0.1187, 0.3327, 0.1187, 0.3327, 0.1187, 0.3327, 0.1187, 0.3327, 0.1187, 0.3345, 0.1187, 0.3341, 0.1191, 0.3341, 0.1191, 0.3345, 0.1187, 0.3335, 0.1187, 0.3335, 0.1187, 0.3336, 0.1187, 0.3336, 0.1187, 0.3317, 0.1187, 0.3317, 0.1187, 0.3326, 0.1187, 0.3326, 0.1187, 0.3341, 0.1191, 0.3341, 0.1191, 0.3341, 0.1191, 0.3341, 0.1191, 0.3341, 0.1191, 0.3341, 0.1191, 0.3341, 0.1191, 0.3341, 0.1191, 0.3341, 0.1191, 0.334, 0.1191, 0.334, 0.1191, 0.3341, 0.1191, 0.3341, 0.1192, 0.3341, 0.1192, 0.3341, 0.1192, 0.3341, 0.1192, 0.3327, 0.1187, 0.3327, 0.1187, 0.3327, 0.1187, 0.3327, 0.1187, 0.3327, 0.1175, 0.3327, 0.1176, 0.3327, 0.1176, 0.3327, 0.1175, 0.3341, 0.1191, 0.3341, 0.1191, 0.3341, 0.1191, 0.3341, 0.1191, 0.3341, 0.1191, 0.3341, 0.1191, 0.3341, 0.1191, 0.3341, 0.1191, 0.334, 0.1191, 0.334, 0.1191, 0.334, 0.1191, 0.334, 0.1191, 0.3336, 0.1188, 0.334, 0.1191, 0.334, 0.1191, 0.3336, 0.1187, 0.3335, 0.1175, 0.3335, 0.1176, 0.3336, 0.1176, 0.3336, 0.1175, 0.3326, 0.1175, 0.3326, 0.1176, 0.3327, 0.1176, 0.3327, 0.1175, 0.3326, 0.1167, 0.3326, 0.1168, 0.3327, 0.1168, 0.3327, 0.1167, 0.3326, 0.1192, 0.3326, 0.1196, 0.3327, 0.1196, 0.3327, 0.1192, 0.3327, 0.1188, 0.3327, 0.1188, 0.3327, 0.1188, 0.3327, 0.1188, 0.3326, 0.1187, 0.3327, 0.1187, 0.3327, 0.1187, 0.3327, 0.1187, 0.3327, 0.1188, 0.3327, 0.1188, 0.3327, 0.1188, 0.3327, 0.1188, 0.3326, 0.1187, 0.3326, 0.1187, 0.3327, 0.1187, 0.3327, 0.1187, 0.3327, 0.1188, 0.3327, 0.1188, 0.3327, 0.1188, 0.3327, 0.1188, 0.3326, 0.1187, 0.3326, 0.1187, 0.3327, 0.1187, 0.3327, 0.1187, 0.3326, 0.1172, 0.3326, 0.1175, 0.3327, 0.1175, 0.3327, 0.1172, 0.3326, 0.1196, 0.3326, 0.1206, 0.3327, 0.1206, 0.3327, 0.1196, 0.3326, 0.1176, 0.3326, 0.1177, 0.3327, 0.1177, 0.3327, 0.1176, 0.3326, 0.1196, 0.3326, 0.1196, 0.3327, 0.1196, 0.3327, 0.1196, 0.3326, 0.1177, 0.3326, 0.1187, 0.3327, 0.1187, 0.3327, 0.1177, 0.3326, 0.1188, 0.3326, 0.1191, 0.3327, 0.1191, 0.3327, 0.1188, 0.3326, 0.1172, 0.3326, 0.1172, 0.3327, 0.1172, 0.3327, 0.1172, 0.3326, 0.1168, 0.3326, 0.1172, 0.3327, 0.1172, 0.3327, 0.1168, 0.3326, 0.1191, 0.3326, 0.1192, 0.3327, 0.1192, 0.3327, 0.1191, 0.334, 0.1192, 0.334, 0.1191, 0.334, 0.1191, 0.334, 0.1192, 0.3335, 0.1196, 0.3336, 0.1196, 0.3336, 0.1206, 0.3335, 0.1206, 0.3335, 0.1176, 0.3336, 0.1176, 0.3336, 0.1177, 0.3335, 0.1177, 0.3317, 0.1196, 0.3326, 0.1196, 0.3326, 0.1196, 0.3317, 0.1196, 0.3335, 0.1196, 0.3336, 0.1196, 0.3336, 0.1196, 0.3335, 0.1196, 0.3335, 0.1177, 0.3336, 0.1177, 0.3336, 0.1187, 0.3335, 0.1187, 0.3336, 0.1187, 0.3345, 0.1187, 0.3341, 0.1191, 0.334, 0.1191, 0.3345, 0.1196, 0.3345, 0.1196, 0.3341, 0.1192, 0.3341, 0.1192, 0.3345, 0.1196, 0.3336, 0.1196, 0.334, 0.1192, 0.3341, 0.1192, 0.3336, 0.1187, 0.3336, 0.1187, 0.334, 0.1191, 0.334, 0.1191, 0.3336, 0.1192, 0.3336, 0.1191, 0.334, 0.1191, 0.334, 0.1191, 0.3345, 0.1188, 0.3345, 0.1191, 0.3341, 0.1191, 0.3341, 0.1191, 0.3335, 0.1188, 0.3336, 0.1188, 0.3336, 0.1191, 0.3335, 0.1191, 0.3317, 0.1188, 0.3326, 0.1188, 0.3326, 0.1191, 0.3317, 0.1191, 0.3335, 0.1172, 0.3336, 0.1172, 0.3336, 0.1172, 0.3335, 0.1172, 0.334, 0.1191, 0.334, 0.1191, 0.334, 0.1191, 0.334, 0.1191, 0.3335, 0.1168, 0.3336, 0.1168, 0.3336, 0.1172, 0.3335, 0.1172, 0.3336, 0.1196, 0.3336, 0.1192, 0.334, 0.1191, 0.334, 0.1192, 0.3345, 0.1191, 0.3345, 0.1192, 0.3341, 0.1191, 0.3341, 0.1191, 0.3335, 0.1191, 0.3336, 0.1191, 0.3336, 0.1192, 0.3335, 0.1192, 0.3317, 0.1191, 0.3326, 0.1191, 0.3326, 0.1192, 0.3317, 0.1192, 0.334, 0.1191, 0.3341, 0.1191, 0.3341, 0.1191, 0.334, 0.1191, 0.3341, 0.1191, 0.3341, 0.1191, 0.3341, 0.1191, 0.3341, 0.1191, 0.3341, 0.1191, 0.3341, 0.1191, 0.3341, 0.1191, 0.3341, 0.1191, 0.3341, 0.1191, 0.334, 0.1191, 0.334, 0.1191, 0.3341, 0.1191, 0.3341, 0.1191, 0.3341, 0.1191, 0.3341, 0.1191, 0.3341, 0.1191, 0.334, 0.1191, 0.3341, 0.1191, 0.3341, 0.1191, 0.334, 0.1191, 0.334, 0.1191, 0.3341, 0.1191, 0.3341, 0.1191, 0.334, 0.1191, 0.3341, 0.1192, 0.3341, 0.1192, 0.3341, 0.1192, 0.3341, 0.1192, 0.3341, 0.1192, 0.334, 0.1192, 0.334, 0.1192, 0.3341, 0.1192, 0.3341, 0.1191, 0.3341, 0.1191, 0.334, 0.1191, 0.3341, 0.1191, 0.3341, 0.1192, 0.3341, 0.1192, 0.334, 0.1192, 0.334, 0.1192, 0.3341, 0.1191, 0.3341, 0.1191, 0.3341, 0.1191, 0.3341, 0.1191, 0.3341, 0.1192, 0.3341, 0.1192, 0.3341, 0.1192, 0.334, 0.1192, 0.3341, 0.1191, 0.3341, 0.1191, 0.334, 0.1191, 0.334, 0.1191, 0.3341, 0.1191, 0.3341, 0.1191, 0.3341, 0.1191, 0.334, 0.1191, 0.3341, 0.1192, 0.3341, 0.1192, 0.3341, 0.1191, 0.3341, 0.1192, 0.3341, 0.1192, 0.3341, 0.1192, 0.334, 0.1191, 0.3341, 0.1191, 0.3341, 0.1191, 0.3341, 0.1191, 0.3341, 0.1191, 0.3341, 0.1191, 0.3341, 0.1192, 0.3341, 0.1192, 0.3341, 0.1192, 0.3341, 0.1192, 0.3341, 0.1192, 0.3341, 0.1192, 0.3341, 0.1192, 0.3341, 0.1192, 0.3341, 0.1191, 0.3341, 0.1191, 0.3341, 0.1191, 0.3341, 0.1191, 0.3341, 0.1192, 0.3341, 0.1192, 0.3341, 0.1192, 0.3341, 0.1192, 0.3341, 0.1192, 0.3341, 0.1192, 0.3341, 0.1192, 0.3341, 0.1192, 0.3341, 0.1192, 0.3341, 0.1192, 0.3341, 0.1192, 0.3341, 0.1192, 0.3341, 0.1191, 0.3341, 0.1191, 0.3341, 0.1191, 0.3341, 0.1191, 0.3327, 0.1191, 0.3327, 0.1191, 0.3327, 0.1192, 0.3327, 0.1192, 0.3327, 0.1168, 0.3327, 0.1168, 0.3327, 0.1172, 0.3327, 0.1172, 0.311, 0.3869, 0.311, 0.3869, 0.311, 0.387, 0.311, 0.387, 0.3327, 0.1188, 0.3327, 0.1188, 0.3327, 0.1191, 0.3327, 0.1191, 0.3327, 0.1177, 0.3327, 0.1177, 0.3327, 0.1187, 0.3327, 0.1187, 0.3327, 0.1196, 0.3327, 0.1196, 0.3327, 0.1196, 0.3327, 0.1196, 0.3327, 0.1176, 0.3327, 0.1176, 0.3327, 0.1177, 0.3327, 0.1177, 0.3327, 0.1196, 0.3327, 0.1196, 0.3327, 0.1206, 0.3327, 0.1206, 0.3327, 0.1172, 0.3327, 0.1172, 0.3327, 0.1175, 0.3327, 0.1175, 0.3327, 0.1187, 0.3327, 0.1188, 0.3327, 0.1188, 0.3327, 0.1187, 0.3341, 0.1191, 0.3341, 0.1191, 0.3341, 0.1191, 0.3341, 0.1191, 0.3341, 0.1192, 0.3341, 0.1192, 0.3341, 0.1192, 0.3341, 0.1192, 0.3341, 0.1191, 0.3341, 0.1191, 0.334, 0.1191, 0.334, 0.1191, 0.3341, 0.1191, 0.3341, 0.1191, 0.3341, 0.1191, 0.3341, 0.1191, 0.3341, 0.1191, 0.3341, 0.1191, 0.3341, 0.1191, 0.3341, 0.1191, 0.3341, 0.1191, 0.3341, 0.1191, 0.3341, 0.1191, 0.3341, 0.1191, 0.334, 0.1191, 0.334, 0.1191, 0.334, 0.1191, 0.334, 0.1191, 0.3317, 0.1187, 0.3326, 0.1187, 0.3326, 0.1188, 0.3317, 0.1188, 0.3335, 0.1187, 0.3336, 0.1187, 0.3336, 0.1188, 0.3335, 0.1188, 0.3345, 0.1187, 0.3345, 0.1188, 0.3341, 0.1191, 0.3341, 0.1191, 0.3336, 0.1191, 0.3336, 0.1188, 0.334, 0.1191, 0.334, 0.1191, 0.3335, 0.1172, 0.3336, 0.1172, 0.3336, 0.1175, 0.3335, 0.1175, 0.3327, 0.1187, 0.3327, 0.1187, 0.3327, 0.1187, 0.3327, 0.1187, 0.3327, 0.1187, 0.3327, 0.1188, 0.3327, 0.1188, 0.3327, 0.1187, 0.3327, 0.1188, 0.3326, 0.1188, 0.3326, 0.1188, 0.3327, 0.1188, 0.3326, 0.1187, 0.3326, 0.1187, 0.3326, 0.1187, 0.3326, 0.1187, 0.3327, 0.1187, 0.3327, 0.1187, 0.3327, 0.1187, 0.3327, 0.1187, 0.3327, 0.1188, 0.3326, 0.1188, 0.3326, 0.1188, 0.3327, 0.1188, 0.3326, 0.1187, 0.3326, 0.1187, 0.3326, 0.1187, 0.3326, 0.1187, 0.3327, 0.1187, 0.3327, 0.1187, 0.3327, 0.1187, 0.3327, 0.1187, 0.3327, 0.1187, 0.3327, 0.1188, 0.3327, 0.1188, 0.3327, 0.1187, 0.3327, 0.1188, 0.3326, 0.1188, 0.3327, 0.1188, 0.3327, 0.1188, 0.3326, 0.1187, 0.3326, 0.1187, 0.3327, 0.1187, 0.3327, 0.1187, 0.3327, 0.1192, 0.3327, 0.1192, 0.3327, 0.1196, 0.3327, 0.1196, 0.3327, 0.1167, 0.3327, 0.1167, 0.3327, 0.1168, 0.3327, 0.1168, 0.3341, 0.1192, 0.3341, 0.1192, 0.3341, 0.1192, 0.3341, 0.1192, 0.3341, 0.1192, 0.3341, 0.1192, 0.3341, 0.1192, 0.3341, 0.1192, 0.3341, 0.1191, 0.3341, 0.1191, 0.3341, 0.1191, 0.3341, 0.1191, 0.3341, 0.1192, 0.3341, 0.1192, 0.3341, 0.1192, 0.3341, 0.1192, 0.3341, 0.1192, 0.3341, 0.1192, 0.334, 0.1192, 0.334, 0.1191, 0.3341, 0.1191, 0.3341, 0.1192, 0.3341, 0.1192, 0.3341, 0.1191, 0.3336, 0.1196, 0.3336, 0.1196, 0.334, 0.1192, 0.334, 0.1192, 0.3335, 0.1167, 0.3336, 0.1167, 0.3336, 0.1168, 0.3335, 0.1168, 0.3345, 0.1192, 0.3345, 0.1196, 0.3341, 0.1192, 0.3341, 0.1191, 0.3335, 0.1192, 0.3336, 0.1192, 0.3336, 0.1196, 0.3335, 0.1196, 0.3317, 0.1192, 0.3326, 0.1192, 0.3326, 0.1196, 0.3317, 0.1196, 0.334, 0.1192, 0.334, 0.1192, 0.334, 0.1192, 0.334, 0.1192, 0.3313, 0.1185, 0.3349, 0.1185, 0.3349, 0.1202, 0.3313, 0.1202, 0.3327, 0.1167, 0.3335, 0.1167, 0.3335, 0.1168, 0.3327, 0.1168, 0.3327, 0.1187, 0.3335, 0.1187, 0.3335, 0.1188, 0.3327, 0.1188, 0.3327, 0.1191, 0.3335, 0.1191, 0.3335, 0.1192, 0.3327, 0.1192, 0.3327, 0.1188, 0.3335, 0.1188, 0.3335, 0.1191, 0.3327, 0.1191, 0.3327, 0.1177, 0.3335, 0.1177, 0.3335, 0.1187, 0.3327, 0.1187, 0.3327, 0.1196, 0.3335, 0.1196, 0.3335, 0.1196, 0.3327, 0.1196, 0.3327, 0.1176, 0.3335, 0.1176, 0.3335, 0.1177, 0.3327, 0.1177, 0.3327, 0.1196, 0.3335, 0.1196, 0.3335, 0.1206, 0.3327, 0.1206, 0.3327, 0.1187, 0.3335, 0.1187, 0.3335, 0.1187, 0.3327, 0.1187, 0.3326, 0.1188, 0.3326, 0.1187, 0.3327, 0.1187, 0.3327, 0.1188, 0.3327, 0.1187, 0.3327, 0.1187, 0.3327, 0.1187, 0.3327, 0.1187, 0.3326, 0.1188, 0.3326, 0.1187, 0.3326, 0.1187, 0.3326, 0.1188, 0.3326, 0.1188, 0.3326, 0.1187, 0.3326, 0.1187, 0.3326, 0.1188, 0.3327, 0.1187, 0.3327, 0.1187, 0.3327, 0.1187, 0.3327, 0.1187, 0.3345, 0.1187, 0.3345, 0.1187, 0.3341, 0.1191, 0.3341, 0.1191, 0.3335, 0.1187, 0.3336, 0.1187, 0.3336, 0.1187, 0.3335, 0.1187, 0.3317, 0.1187, 0.3326, 0.1187, 0.3326, 0.1187, 0.3317, 0.1187, 0.3341, 0.1191, 0.3341, 0.1191, 0.3341, 0.1191, 0.3341, 0.1191, 0.3341, 0.1191, 0.3341, 0.1191, 0.3341, 0.1191, 0.3341, 0.1191, 0.3341, 0.1191, 0.3341, 0.1191, 0.334, 0.1191, 0.334, 0.1191, 0.3341, 0.1192, 0.3341, 0.1192, 0.3341, 0.1192, 0.3341, 0.1192, 0.3327, 0.1187, 0.3327, 0.1187, 0.3327, 0.1187, 0.3327, 0.1187, 0.3327, 0.1175, 0.3327, 0.1175, 0.3327, 0.1176, 0.3327, 0.1176, 0.3341, 0.1191, 0.3341, 0.1191, 0.3341, 0.1191, 0.3341, 0.1191, 0.3341, 0.1191, 0.3341, 0.1191, 0.3341, 0.1191, 0.3341, 0.1191, 0.334, 0.1191, 0.334, 0.1191, 0.334, 0.1191, 0.334, 0.1191, 0.3336, 0.1188, 0.3336, 0.1187, 0.334, 0.1191, 0.334, 0.1191, 0.3335, 0.1175, 0.3336, 0.1175, 0.3336, 0.1176, 0.3335, 0.1176, 0.3326, 0.1175, 0.3327, 0.1175, 0.3327, 0.1176, 0.3326, 0.1176, 0.3326, 0.1167, 0.3327, 0.1167, 0.3327, 0.1168, 0.3326, 0.1168, 0.3326, 0.1192, 0.3327, 0.1192, 0.3327, 0.1196, 0.3326, 0.1196, 0.3327, 0.1188, 0.3327, 0.1188, 0.3327, 0.1188, 0.3327, 0.1188, 0.3326, 0.1187, 0.3327, 0.1187, 0.3327, 0.1187, 0.3327, 0.1187, 0.3327, 0.1188, 0.3327, 0.1188, 0.3327, 0.1188, 0.3327, 0.1188, 0.3326, 0.1187, 0.3327, 0.1187, 0.3327, 0.1187, 0.3326, 0.1187, 0.3327, 0.1188, 0.3327, 0.1188, 0.3327, 0.1188, 0.3327, 0.1188, 0.3326, 0.1187, 0.3327, 0.1187, 0.3327, 0.1187, 0.3326, 0.1187, 0.3326, 0.1172, 0.3327, 0.1172, 0.3327, 0.1175, 0.3326, 0.1175, 0.3326, 0.1196, 0.3327, 0.1196, 0.3327, 0.1206, 0.3326, 0.1206, 0.3326, 0.1176, 0.3327, 0.1176, 0.3327, 0.1177, 0.3326, 0.1177, 0.3326, 0.1196, 0.3327, 0.1196, 0.3327, 0.1196, 0.3326, 0.1196, 0.3326, 0.1177, 0.3327, 0.1177, 0.3327, 0.1187, 0.3326, 0.1187, 0.3326, 0.1188, 0.3327, 0.1188, 0.3327, 0.1191, 0.3326, 0.1191, 0.3326, 0.1172, 0.3327, 0.1172, 0.3327, 0.1172, 0.3326, 0.1172, 0.3326, 0.1168, 0.3327, 0.1168, 0.3327, 0.1172, 0.3326, 0.1172, 0.3326, 0.1191, 0.3327, 0.1191, 0.3327, 0.1192, 0.3326, 0.1192, 0.334, 0.1192, 0.334, 0.1192, 0.334, 0.1191, 0.334, 0.1191, 0.3335, 0.1196, 0.3335, 0.1206, 0.3336, 0.1206, 0.3336, 0.1196, 0.3335, 0.1176, 0.3335, 0.1177, 0.3336, 0.1177, 0.3336, 0.1176, 0.3317, 0.1196, 0.3317, 0.1196, 0.3326, 0.1196, 0.3326, 0.1196, 0.3335, 0.1196, 0.3335, 0.1196, 0.3336, 0.1196, 0.3336, 0.1196, 0.3335, 0.1177, 0.3335, 0.1187, 0.3336, 0.1187, 0.3336, 0.1177, 0.3336, 0.1187, 0.334, 0.1191, 0.3341, 0.1191, 0.3345, 0.1187, 0.3345, 0.1196, 0.3341, 0.1192, 0.3341, 0.1192, 0.3345, 0.1196, 0.3345, 0.1196, 0.3341, 0.1192, 0.334, 0.1192, 0.3336, 0.1196, 0.3336, 0.1187, 0.334, 0.1191, 0.334, 0.1191, 0.3336, 0.1187, 0.3336, 0.1192, 0.334, 0.1191, 0.334, 0.1191, 0.3336, 0.1191, 0.3345, 0.1188, 0.3341, 0.1191, 0.3341, 0.1191, 0.3345, 0.1191, 0.3335, 0.1188, 0.3335, 0.1191, 0.3336, 0.1191, 0.3336, 0.1188, 0.3317, 0.1188, 0.3317, 0.1191, 0.3326, 0.1191, 0.3326, 0.1188, 0.3335, 0.1172, 0.3335, 0.1172, 0.3336, 0.1172, 0.3336, 0.1172, 0.334, 0.1191, 0.334, 0.1191, 0.334, 0.1191, 0.334, 0.1191, 0.3335, 0.1168, 0.3335, 0.1172, 0.3336, 0.1172, 0.3336, 0.1168, 0.3336, 0.1196, 0.334, 0.1192, 0.334, 0.1191, 0.3336, 0.1192, 0.3345, 0.1191, 0.3341, 0.1191, 0.3341, 0.1191, 0.3345, 0.1192, 0.3335, 0.1191, 0.3335, 0.1192, 0.3336, 0.1192, 0.3336, 0.1191, 0.3317, 0.1191, 0.3317, 0.1192, 0.3326, 0.1192, 0.3326, 0.1191, 0.334, 0.1191, 0.334, 0.1191, 0.3341, 0.1191, 0.3341, 0.1191, 0.3341, 0.1191, 0.3341, 0.1191, 0.3341, 0.1191, 0.3341, 0.1191, 0.3341, 0.1191, 0.3341, 0.1191, 0.3341, 0.1191, 0.3341, 0.1191, 0.3341, 0.1191, 0.3341, 0.1191, 0.334, 0.1191, 0.334, 0.1191, 0.3341, 0.1191, 0.3341, 0.1191, 0.3341, 0.1191, 0.3341, 0.1191, 0.334, 0.1191, 0.334, 0.1191, 0.3341, 0.1191, 0.3341, 0.1191, 0.334, 0.1191, 0.334, 0.1191, 0.3341, 0.1191, 0.3341, 0.1191, 0.3341, 0.1192, 0.3341, 0.1192, 0.3341, 0.1192, 0.3341, 0.1192, 0.3341, 0.1192, 0.3341, 0.1192, 0.334, 0.1192, 0.334, 0.1192, 0.3341, 0.1191, 0.3341, 0.1191, 0.334, 0.1191, 0.3341, 0.1191, 0.3341, 0.1192, 0.334, 0.1192, 0.334, 0.1192, 0.3341, 0.1192, 0.3341, 0.1191, 0.3341, 0.1191, 0.3341, 0.1191, 0.3341, 0.1191, 0.3341, 0.1192, 0.334, 0.1192, 0.3341, 0.1192, 0.3341, 0.1192, 0.3341, 0.1191, 0.334, 0.1191, 0.334, 0.1191, 0.3341, 0.1191, 0.3341, 0.1191, 0.334, 0.1191, 0.3341, 0.1191, 0.3341, 0.1191, 0.3341, 0.1192, 0.3341, 0.1192, 0.3341, 0.1191, 0.3341, 0.1192, 0.3341, 0.1192, 0.3341, 0.1191, 0.334, 0.1191, 0.3341, 0.1192, 0.3341, 0.1191, 0.3341, 0.1191, 0.3341, 0.1191, 0.3341, 0.1191, 0.3341, 0.1191, 0.3341, 0.1191, 0.3341, 0.1191, 0.3341, 0.1191, 0.3341, 0.1192, 0.3341, 0.1192, 0.3341, 0.1192, 0.3341, 0.1192, 0.3341, 0.1191, 0.3341, 0.1191, 0.3341, 0.1191, 0.3341, 0.1191, 0.3341, 0.1192, 0.3341, 0.1192, 0.3341, 0.1192, 0.3341, 0.1192, 0.3341, 0.1192, 0.3341, 0.1192, 0.3341, 0.1192, 0.3341, 0.1192, 0.3341, 0.1192, 0.3341, 0.1192, 0.3341, 0.1192, 0.3341, 0.1192, 0.3341, 0.1191, 0.3341, 0.1191, 0.3341, 0.1191, 0.3341, 0.1191, 0.3327, 0.1191, 0.3327, 0.1192, 0.3327, 0.1192, 0.3327, 0.1191, 0.3327, 0.1168, 0.3327, 0.1172, 0.3327, 0.1172, 0.3327, 0.1168, 0.311, 0.3869, 0.311, 0.387, 0.311, 0.387, 0.311, 0.3869, 0.3327, 0.1188, 0.3327, 0.1191, 0.3327, 0.1191, 0.3327, 0.1188, 0.3327, 0.1177, 0.3327, 0.1187, 0.3327, 0.1187, 0.3327, 0.1177, 0.3327, 0.1196, 0.3327, 0.1196, 0.3327, 0.1196, 0.3327, 0.1196, 0.3327, 0.1176, 0.3327, 0.1177, 0.3327, 0.1177, 0.3327, 0.1176, 0.3327, 0.1196, 0.3327, 0.1206, 0.3327, 0.1206, 0.3327, 0.1196, 0.3327, 0.1172, 0.3327, 0.1175, 0.3327, 0.1175, 0.3327, 0.1172, 0.3327, 0.1187, 0.3327, 0.1187, 0.3327, 0.1188, 0.3327, 0.1188, 0.3341, 0.1191, 0.3341, 0.1191, 0.3341, 0.1191, 0.3341, 0.1191, 0.3341, 0.1192, 0.3341, 0.1192, 0.3341, 0.1192, 0.3341, 0.1192, 0.3341, 0.1191, 0.334, 0.1191, 0.334, 0.1191, 0.3341, 0.1191, 0.3341, 0.1191, 0.3341, 0.1191, 0.3341, 0.1191, 0.3341, 0.1191, 0.3341, 0.1191, 0.3341, 0.1191, 0.3341, 0.1191, 0.3341, 0.1191, 0.3341, 0.1191, 0.3341, 0.1191, 0.3341, 0.1191, 0.3341, 0.1191, 0.334, 0.1191, 0.334, 0.1191, 0.334, 0.1191, 0.334, 0.1191, 0.3317, 0.1187, 0.3317, 0.1188, 0.3326, 0.1188, 0.3326, 0.1187, 0.3335, 0.1187, 0.3335, 0.1188, 0.3336, 0.1188, 0.3336, 0.1187, 0.3345, 0.1187, 0.3341, 0.1191, 0.3341, 0.1191, 0.3345, 0.1188, 0.3336, 0.1191, 0.334, 0.1191, 0.334, 0.1191, 0.3336, 0.1188, 0.3335, 0.1172, 0.3335, 0.1175, 0.3336, 0.1175, 0.3336, 0.1172, 0.3327, 0.1187, 0.3327, 0.1187, 0.3327, 0.1187, 0.3327, 0.1187, 0.3327, 0.1187, 0.3327, 0.1187, 0.3327, 0.1188, 0.3327, 0.1188, 0.3327, 0.1188, 0.3327, 0.1188, 0.3326, 0.1188, 0.3326, 0.1188, 0.3326, 0.1187, 0.3326, 0.1187, 0.3326, 0.1187, 0.3326, 0.1187, 0.3327, 0.1187, 0.3327, 0.1187, 0.3327, 0.1187, 0.3327, 0.1187, 0.3327, 0.1188, 0.3327, 0.1188, 0.3326, 0.1188, 0.3326, 0.1188, 0.3326, 0.1187, 0.3326, 0.1187, 0.3326, 0.1187, 0.3326, 0.1187, 0.3327, 0.1187, 0.3327, 0.1187, 0.3327, 0.1187, 0.3327, 0.1187, 0.3327, 0.1187, 0.3327, 0.1187, 0.3327, 0.1188, 0.3327, 0.1188, 0.3327, 0.1188, 0.3327, 0.1188, 0.3327, 0.1188, 0.3326, 0.1188, 0.3326, 0.1187, 0.3327, 0.1187, 0.3327, 0.1187, 0.3326, 0.1187, 0.3327, 0.1192, 0.3327, 0.1196, 0.3327, 0.1196, 0.3327, 0.1192, 0.3327, 0.1167, 0.3327, 0.1168, 0.3327, 0.1168, 0.3327, 0.1167, 0.3341, 0.1192, 0.3341, 0.1192, 0.3341, 0.1192, 0.3341, 0.1192, 0.3341, 0.1192, 0.3341, 0.1192, 0.3341, 0.1192, 0.3341, 0.1192, 0.3341, 0.1191, 0.3341, 0.1191, 0.3341, 0.1191, 0.3341, 0.1191, 0.3341, 0.1192, 0.3341, 0.1192, 0.3341, 0.1192, 0.3341, 0.1192, 0.3341, 0.1192, 0.334, 0.1191, 0.334, 0.1192, 0.3341, 0.1192, 0.3341, 0.1191, 0.3341, 0.1191, 0.3341, 0.1192, 0.3341, 0.1192, 0.3336, 0.1196, 0.334, 0.1192, 0.334, 0.1192, 0.3336, 0.1196, 0.3335, 0.1167, 0.3335, 0.1168, 0.3336, 0.1168, 0.3336, 0.1167, 0.3345, 0.1192, 0.3341, 0.1191, 0.3341, 0.1192, 0.3345, 0.1196, 0.3335, 0.1192, 0.3335, 0.1196, 0.3336, 0.1196, 0.3336, 0.1192, 0.3317, 0.1192, 0.3317, 0.1196, 0.3326, 0.1196, 0.3326, 0.1192, 0.334, 0.1192, 0.334, 0.1192, 0.334, 0.1192, 0.334, 0.1192, 0.3313, 0.1185, 0.3313, 0.1202, 0.3349, 0.1202, 0.3349, 0.1185, 0.3327, 0.1167, 0.3327, 0.1168, 0.3335, 0.1168, 0.3335, 0.1167, 0.3327, 0.1187, 0.3327, 0.1188, 0.3335, 0.1188, 0.3335, 0.1187, 0.3327, 0.1191, 0.3327, 0.1192, 0.3335, 0.1192, 0.3335, 0.1191, 0.3327, 0.1188, 0.3327, 0.1191, 0.3335, 0.1191, 0.3335, 0.1188, 0.3327, 0.1177, 0.3327, 0.1187, 0.3335, 0.1187, 0.3335, 0.1177, 0.3327, 0.1196, 0.3327, 0.1196, 0.3335, 0.1196, 0.3335, 0.1196, 0.3327, 0.1176, 0.3327, 0.1177, 0.3335, 0.1177, 0.3335, 0.1176, 0.3327, 0.1196, 0.3327, 0.1206, 0.3335, 0.1206, 0.3335, 0.1196, 0.3327, 0.1187, 0.3327, 0.1187, 0.3335, 0.1187, 0.3335, 0.1187, 0.3326, 0.1188, 0.3327, 0.1188, 0.3327, 0.1187, 0.3326, 0.1187, 0.3327, 0.1187, 0.3327, 0.1187, 0.3327, 0.1187, 0.3327, 0.1187, 0.3326, 0.1188, 0.3326, 0.1188, 0.3326, 0.1187, 0.3326, 0.1187, 0.3326, 0.1188, 0.3326, 0.1188, 0.3326, 0.1187, 0.3326, 0.1187, 0.3327, 0.1187, 0.3327, 0.1187, 0.3327, 0.1187, 0.3327, 0.1187, 0.3345, 0.1187, 0.3341, 0.1191, 0.3341, 0.1191, 0.3345, 0.1187, 0.3335, 0.1187, 0.3335, 0.1187, 0.3336, 0.1187, 0.3336, 0.1187, 0.3317, 0.1187, 0.3317, 0.1187, 0.3326, 0.1187, 0.3326, 0.1187, 0.3341, 0.1191, 0.3341, 0.1191, 0.3341, 0.1191, 0.3341, 0.1191, 0.3341, 0.1191, 0.3341, 0.1191, 0.3341, 0.1191, 0.3341, 0.1191, 0.3341, 0.1191, 0.334, 0.1191, 0.334, 0.1191, 0.3341, 0.1191, 0.3341, 0.1192, 0.3341, 0.1192, 0.3341, 0.1192, 0.3341, 0.1192, 0.3327, 0.1187, 0.3327, 0.1187, 0.3327, 0.1187, 0.3327, 0.1187, 0.3327, 0.1175, 0.3327, 0.1176, 0.3327, 0.1176, 0.3327, 0.1175, 0.3341, 0.1191, 0.3341, 0.1191, 0.3341, 0.1191, 0.3341, 0.1191, 0.3341, 0.1191, 0.3341, 0.1191, 0.3341, 0.1191, 0.3341, 0.1191, 0.334, 0.1191, 0.334, 0.1191, 0.334, 0.1191, 0.334, 0.1191, 0.3336, 0.1188, 0.334, 0.1191, 0.334, 0.1191, 0.3336, 0.1187, 0.3335, 0.1175, 0.3335, 0.1176, 0.3336, 0.1176, 0.3336, 0.1175, 0.3326, 0.1175, 0.3326, 0.1176, 0.3327, 0.1176, 0.3327, 0.1175, 0.3326, 0.1167, 0.3326, 0.1168, 0.3327, 0.1168, 0.3327, 0.1167, 0.3326, 0.1192, 0.3326, 0.1196, 0.3327, 0.1196, 0.3327, 0.1192, 0.3327, 0.1188, 0.3327, 0.1188, 0.3327, 0.1188, 0.3327, 0.1188, 0.3326, 0.1187, 0.3327, 0.1187, 0.3327, 0.1187, 0.3327, 0.1187, 0.3327, 0.1188, 0.3327, 0.1188, 0.3327, 0.1188, 0.3327, 0.1188, 0.3326, 0.1187, 0.3326, 0.1187, 0.3327, 0.1187, 0.3327, 0.1187, 0.3327, 0.1188, 0.3327, 0.1188, 0.3327, 0.1188, 0.3327, 0.1188, 0.3326, 0.1187, 0.3326, 0.1187, 0.3327, 0.1187, 0.3327, 0.1187, 0.3326, 0.1172, 0.3326, 0.1175, 0.3327, 0.1175, 0.3327, 0.1172, 0.3326, 0.1196, 0.3326, 0.1206, 0.3327, 0.1206, 0.3327, 0.1196, 0.3326, 0.1176, 0.3326, 0.1177, 0.3327, 0.1177, 0.3327, 0.1176, 0.3326, 0.1196, 0.3326, 0.1196, 0.3327, 0.1196, 0.3327, 0.1196, 0.3326, 0.1177, 0.3326, 0.1187, 0.3327, 0.1187, 0.3327, 0.1177, 0.3326, 0.1188, 0.3326, 0.1191, 0.3327, 0.1191, 0.3327, 0.1188, 0.3326, 0.1172, 0.3326, 0.1172, 0.3327, 0.1172, 0.3327, 0.1172, 0.3326, 0.1168, 0.3326, 0.1172, 0.3327, 0.1172, 0.3327, 0.1168, 0.3326, 0.1191, 0.3326, 0.1192, 0.3327, 0.1192, 0.3327, 0.1191, 0.3341, 0.1192, 0.3341, 0.1192, 0.3341, 0.1192, 0.3341, 0.1192, 0.3341, 0.1191, 0.3341, 0.1191, 0.3341, 0.1191, 0.3341, 0.1191, 0.3341, 0.1191, 0.3341, 0.1191, 0.3341, 0.1191, 0.3341, 0.1191, 0.3341, 0.1192, 0.3341, 0.1192, 0.3341, 0.1192, 0.3341, 0.1192, 0.3341, 0.1191, 0.3341, 0.1191, 0.3341, 0.1191, 0.3341, 0.1191, 0.3341, 0.1192, 0.3341, 0.1192, 0.3341, 0.1192, 0.3341, 0.1192, 0.3341, 0.1191, 0.3341, 0.1191, 0.3341, 0.1191, 0.3341, 0.1191, 0.3341, 0.1191, 0.3341, 0.1191, 0.3341, 0.1191, 0.3341, 0.1191, 0.3341, 0.1192, 0.3341, 0.1192, 0.3341, 0.1192, 0.3341, 0.1192, 0.3341, 0.1191, 0.3341, 0.1191, 0.3341, 0.1191, 0.3341, 0.1191, 0.3341, 0.1192, 0.3341, 0.1192, 0.3341, 0.1192, 0.3341, 0.1192, 0.3341, 0.1191, 0.3341, 0.1191, 0.3341, 0.1191, 0.3341, 0.1191, 0.3341, 0.1191, 0.3341, 0.1191, 0.3341, 0.1191, 0.3341, 0.1191, 0.3341, 0.1192, 0.3341, 0.1192, 0.3341, 0.1192, 0.3341, 0.1192, 0.3341, 0.1191, 0.3341, 0.1191, 0.3341, 0.1191, 0.3341, 0.1191, 0.3341, 0.1192, 0.3341, 0.1192, 0.3341, 0.1192, 0.3341, 0.1192, 0.3341, 0.1191, 0.3341, 0.1191, 0.3341, 0.1191, 0.3341, 0.1191, 0.3341, 0.1191, 0.3341, 0.1191, 0.3341, 0.1191, 0.3341, 0.1191, 0.3341, 0.1192, 0.3341, 0.1192, 0.3341, 0.1192, 0.3341, 0.1192, 0.3341, 0.1191, 0.3341, 0.1191, 0.3341, 0.1191, 0.3341, 0.1191, 0.3341, 0.1191, 0.3341, 0.1191, 0.3341, 0.1191, 0.3341, 0.1191, 0.3341, 0.1191, 0.3341, 0.1191, 0.3341, 0.1191, 0.3341, 0.1191, 0.3341, 0.1192, 0.3341, 0.1192, 0.3341, 0.1192, 0.3341, 0.1192, 0.3341, 0.1192, 0.3341, 0.1192, 0.3341, 0.1192, 0.3341, 0.1192, 0.3341, 0.1191, 0.3341, 0.1191, 0.3341, 0.1191, 0.3341, 0.1191, 0.3341, 0.1191, 0.3341, 0.1191, 0.3341, 0.1191, 0.3341, 0.1191, 0.3341, 0.1192, 0.3341, 0.1192, 0.3341, 0.1192, 0.3341, 0.1192, 0.3341, 0.1191, 0.3341, 0.1191, 0.3341, 0.1191, 0.3341, 0.1191, 0.3341, 0.1192, 0.3341, 0.1192, 0.3341, 0.1192, 0.3341, 0.1192, 0.3341, 0.1192, 0.3341, 0.1192, 0.3341, 0.1192, 0.3341, 0.1192, 0.3341, 0.1192, 0.3341, 0.1192, 0.3341, 0.1192, 0.3341, 0.1192, 0.3341, 0.1191, 0.3341, 0.1191, 0.3341, 0.1191, 0.3341, 0.1191, 0.3341, 0.1191, 0.3341, 0.1191, 0.3341, 0.1191, 0.3341, 0.1191, 0.3341, 0.1192, 0.3341, 0.1192, 0.3341, 0.1192, 0.3341, 0.1192, 0.3341, 0.1192, 0.3341, 0.1192, 0.3341, 0.1192, 0.3341, 0.1192, 0.3341, 0.1192, 0.3341, 0.1192, 0.3341, 0.1192, 0.3341, 0.1192, 0.3341, 0.1192, 0.3341, 0.1192, 0.3341, 0.1192, 0.3341, 0.1192, 0.3341, 0.1191, 0.3341, 0.1191, 0.3341, 0.1191, 0.3341, 0.1191, 0.3341, 0.1192, 0.3341, 0.1192, 0.3341, 0.1192, 0.3341, 0.1192, 0.3341, 0.1191, 0.3341, 0.1191, 0.3341, 0.1191, 0.3341, 0.1191, 0.3341, 0.1192, 0.3341, 0.1192, 0.3341, 0.1192, 0.3341, 0.1192, 0.3341, 0.1191, 0.3341, 0.1191, 0.3341, 0.1191, 0.3341, 0.1191, 0.3341, 0.1192, 0.3341, 0.1192, 0.3341, 0.1192, 0.3341, 0.1192, 0.3341, 0.1191, 0.3341, 0.1191, 0.3341, 0.1191, 0.3341, 0.1191, 0.3341, 0.1191, 0.3341, 0.1191, 0.3341, 0.1191, 0.3341, 0.1191, 0.3341, 0.1192, 0.3341, 0.1192, 0.3341, 0.1192, 0.3341, 0.1192, 0.3341, 0.1191, 0.3341, 0.1191, 0.3341, 0.1191, 0.3341, 0.1191, 0.3341, 0.1191, 0.3341, 0.1191, 0.3341, 0.1191, 0.3341, 0.1191, 0.3341, 0.1191, 0.3341, 0.1191, 0.3341, 0.1191, 0.3341, 0.1191, 0.3341, 0.1192, 0.3341, 0.1192, 0.3341, 0.1192, 0.3341, 0.1192, 0.3341, 0.1191, 0.3341, 0.1191, 0.3341, 0.1191, 0.3341, 0.1191, 0.3341, 0.1191, 0.3341, 0.1191, 0.3341, 0.1191, 0.3341, 0.1191, 0.3341, 0.1191, 0.3341, 0.1191, 0.3341, 0.1191, 0.3341, 0.1191, 0.3341, 0.1191, 0.3341, 0.1191, 0.3341, 0.1191, 0.3341, 0.1191, 0.3341, 0.1191, 0.3341, 0.1191, 0.3341, 0.1191, 0.3341, 0.1191, 0.3341, 0.1191, 0.3341, 0.1191, 0.3341, 0.1191, 0.3341, 0.1191])
me_cube_003.materials.append(mat_material_001)
me_cube_003.materials.append(mat_material)
me_cube_003.use_mirror_vertex_groups = False
me_cube_003.update()
me_cube_004 = bpy.data.meshes.new('Cube.004')
me_cube_004.from_pydata([(-0.9764, 0.05567, -0.7224), (-0.9764, -0.09791, -0.7224), (-0.9764, 0.7443, -0.7224), (-0.9764, -1.102, -0.7224), (-0.9764, 0.05567, 1.329), (-0.9764, -0.09791, 1.329), (-0.9764, 0.7443, 1.329), (-0.9764, -1.102, 1.329), (-0.9764, 1.109, -0.7224), (-0.9764, 1.109, 1.329)], [], [(0, 4, 6, 2), (3, 7, 5, 1), (1, 5, 4, 0), (2, 6, 9, 8)])
_uv = me_cube_004.uv_layers.new(name='UVMap')
_uv.uv.foreach_set('vector', [0.07892, 0.5225, 0.9502, 0.5225, 0.9502, 0.8149, 0.07892, 0.8149, 0.07892, 0.03101, 0.9502, 0.03101, 0.9502, 0.4572, 0.07892, 0.4572, 0.07892, 0.4572, 0.9502, 0.4572, 0.9502, 0.5225, 0.07892, 0.5225, 0.07892, 0.8149, 0.9502, 0.8149, 0.9502, 0.9697, 0.07892, 0.9697])
me_cube_004.materials.append(None)
me_cube_004.use_mirror_vertex_groups = False
me_cube_004.update()
me_cube_005 = bpy.data.meshes.new('Cube.005')
me_cube_005.from_pydata([(-0.9764, 0.05567, -0.7224), (-0.9764, -0.09791, -0.7224), (-0.9764, 0.7443, -0.7224), (-0.9764, -1.102, -0.7224), (-0.9764, 0.05567, 1.329), (-0.9764, -0.09791, 1.329), (-0.9764, 0.7443, 1.329), (-0.9764, -1.102, 1.329), (-0.9764, 1.109, -0.7224), (-0.9764, 1.109, 1.329)], [], [(0, 4, 6, 2), (3, 7, 5, 1), (1, 5, 4, 0), (2, 6, 9, 8)])
_uv = me_cube_005.uv_layers.new(name='UVMap')
_uv.uv.foreach_set('vector', [0.07892, 0.5225, 0.9502, 0.5225, 0.9502, 0.8149, 0.07892, 0.8149, 0.07892, 0.03101, 0.9502, 0.03101, 0.9502, 0.4572, 0.07892, 0.4572, 0.07892, 0.4572, 0.9502, 0.4572, 0.9502, 0.5225, 0.07892, 0.5225, 0.07892, 0.8149, 0.9502, 0.8149, 0.9502, 0.9697, 0.07892, 0.9697])
me_cube_005.materials.append(None)
me_cube_005.use_mirror_vertex_groups = False
me_cube_005.update()

# ---- objects
ob_cube_001 = bpy.data.objects.new('Cube.001', me_cube_001)
ob_cube_002 = bpy.data.objects.new('Cube.002', me_cube_002)
ob_cube_003 = bpy.data.objects.new('Cube.003', me_cube_003)
ob_cube_004 = bpy.data.objects.new('Cube.004', me_cube_004)
ob_cube_005 = bpy.data.objects.new('Cube.005', me_cube_005)

# ---- transforms, parenting, visibility, modifiers, constraints
ob_cube_001.location = (0.9764, 0.0, 0.0)
ob_cube_001.rotation_euler = (0.0, 0.0, 3.142)
ob_cube_001.lock_rotations_4d = False
ob_cube_001.empty_display_type = 'ARROWS'
ob_cube_001.lineart.crease_threshold = 0.0
ob_cube_002.location = (0.0127, -0.9891, 0.0)
ob_cube_002.rotation_euler = (0.0, -0.0, 1.571)
ob_cube_002.lock_rotations_4d = False
ob_cube_002.empty_display_type = 'ARROWS'
ob_cube_002.lineart.crease_threshold = 0.0
ob_cube_003.location = (0.0127, 0.0127, 0.0)
ob_cube_003.rotation_euler = (0.0, -0.0, -1.571)
ob_cube_003.lock_rotations_4d = False
ob_cube_003.empty_display_type = 'ARROWS'
ob_cube_003.lineart.crease_threshold = 0.0
ob_cube_004.location = (0.0127, 0.9891, 0.0)
ob_cube_004.rotation_euler = (0.0, -0.0, -1.571)
ob_cube_004.lock_rotations_4d = False
ob_cube_004.empty_display_type = 'ARROWS'
ob_cube_004.lineart.crease_threshold = 0.0
ob_cube_005.location = (-0.9764, 0.0, 0.0)
ob_cube_005.lock_rotations_4d = False
ob_cube_005.empty_display_type = 'ARROWS'
ob_cube_005.lineart.crease_threshold = 0.0

# ---- collection membership
col_collection.objects.link(ob_cube_001)
col_collection.objects.link(ob_cube_002)
col_collection.objects.link(ob_cube_003)
col_collection.objects.link(ob_cube_004)
col_collection.objects.link(ob_cube_005)

# ---- scene / render settings (as saved in the file)
scene.frame_start = 1; scene.frame_end = 250; scene.frame_set(1)
scene.render.engine = 'BLENDER_EEVEE_NEXT'
scene.cycles.sampling_pattern = 'TABULATED_SOBOL'
scene.cycles.use_light_tree = False
scene.view_settings.view_transform = 'Filmic'
bpy.context.view_layer.update()

# ---- added for rendering (the .blend has no active camera and no usable light): camera, sun
cam_auto = bpy.data.cameras.new('AutoCamera')
cam_auto.lens = 50.0
cam_auto.sensor_width = 36.0
cam_auto.clip_end = 1000.0
ob_auto_camera = bpy.data.objects.new('AutoCamera', cam_auto)
scene.collection.objects.link(ob_auto_camera)
ob_auto_camera.location = (6.75133, -8.08981, 6.73789)
ob_auto_camera.rotation_euler = (1.09748, -7.21219e-08, 0.694738)
scene.camera = ob_auto_camera
light_auto_sun = bpy.data.lights.new('AutoSun', 'SUN')
light_auto_sun.energy = 3.0
light_auto_sun.angle = 0.0523599
ob_auto_sun = bpy.data.objects.new('AutoSun', light_auto_sun)
scene.collection.objects.link(ob_auto_sun)
ob_auto_sun.rotation_euler = (0.872665, 0.174533, 0.523599)
bpy.context.view_layer.update()
